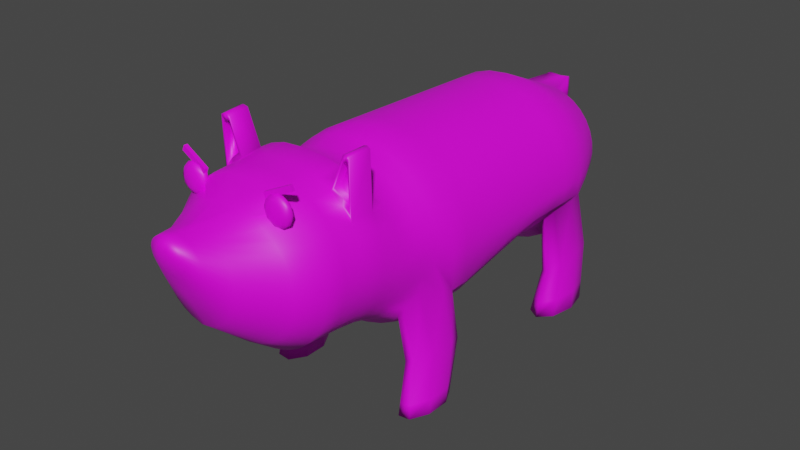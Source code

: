 # Source: dogPart1.blend  (saved by Blender 2.92.15; exported with 4.5.12 LTS)
import bpy
from mathutils import Matrix  # noqa: F401  (used for matrix-valued properties, if any)

bpy.ops.wm.read_factory_settings(use_empty=True)
scene = bpy.context.scene
scene.name = 'Scene'

# ---- collections
col_collection = bpy.data.collections.new('Collection'); scene.collection.children.link(col_collection)

# ---- images (referenced by path relative to the original .blend; pixels are not part of the script)
import os
ASSET_DIR = os.environ.get("B2B_ASSET_DIR", "")  # directory of the original .blend (textures are referenced by path, not embedded)
HERE = os.path.dirname(os.path.abspath(__file__))  # packed textures are extracted next to this script under _unpacked/

def load_image(name, relpath, width, height, colorspace="sRGB"):
    """Load a texture the original file referenced (path relative to the .blend, or extracted next to this script)."""
    p = next((c for c in (os.path.join(HERE, relpath), os.path.join(ASSET_DIR, relpath)) if relpath and os.path.exists(c)), "")
    if p:
        img = bpy.data.images.load(p, check_existing=True)
        img.name = name
    else:  # same state as the original file: an image datablock whose file is absent (Cycles renders it pink)
        img = bpy.data.images.new(name, width, height)
        img.source = "FILE"
        img.filepath = "//" + (relpath or name)
    img.colorspace_settings.name = colorspace
    return img
img_colliepart1_png = load_image('colliePart1.png', 'colliePart1.png', 1024, 1024, 'sRGB')

# ---- materials (node trees are filled in below, after node groups)
mat_collie = bpy.data.materials.new('collie')
mat_collie.use_transparent_shadow = False

# ---- material node trees
mat_collie.use_nodes = True; mat_collie.node_tree.nodes.clear()
_N = mat_collie.node_tree.nodes; _L = mat_collie.node_tree.links
n0 = _N.new('ShaderNodeBsdfPrincipled'); n0.name = 'Principled BSDF'; n0.location = (10, 300)
n0.distribution = 'GGX'
n0.subsurface_method = 'BURLEY'
n0.inputs[3].default_value = 1.45
n0.inputs[27].default_value = (0.0, 0.0, 0.0, 1.0)
n0.inputs[28].default_value = 1.0
n1 = _N.new('ShaderNodeOutputMaterial'); n1.name = 'Material Output'; n1.location = (300, 300)
n2 = _N.new('ShaderNodeTexImage'); n2.name = 'Image Texture'; n2.location = (-280, 280)
n2.image = img_colliepart1_png
_L.new(n0.outputs[0], n1.inputs[0])
_L.new(n2.outputs[0], n0.inputs[0])
n1.is_active_output = True

# ---- world
world_world = bpy.data.worlds.new('World'); scene.world = world_world
world_world.use_nodes = True; world_world.node_tree.nodes.clear()
_N = world_world.node_tree.nodes; _L = world_world.node_tree.links
n0 = _N.new('ShaderNodeOutputWorld'); n0.name = 'World Output'; n0.location = (300, 300)
n1 = _N.new('ShaderNodeBackground'); n1.name = 'Background'; n1.location = (10, 300)
n1.inputs[0].default_value = (0.05088, 0.05088, 0.05088, 1.0)
_L.new(n1.outputs[0], n0.inputs[0])
n0.is_active_output = True
world_world.color = (0.05088, 0.05088, 0.05088)
world_world.use_sun_shadow = False
world_world.sun_shadow_jitter_overblur = 0.0

# ---- meshes
me_cylinder = bpy.data.meshes.new('Cylinder')
me_cylinder.from_pydata([(0.0, -0.1594, -0.972), (0.1404, -0.1676, -0.972), (0.2203, -0.1919, -0.972), (0.294, -0.2313, -0.972), (0.3585, -0.2842, -0.972), (0.4115, -0.3488, -0.972), (0.4509, -0.4225, -0.972), (0.4752, -0.5024, -0.972), (0.4833, -0.5856, -0.972), (0.4752, -0.6687, -0.972), (0.4509, -0.7486, -0.972), (0.4115, -0.8223, -0.972), (0.3585, -0.8869, -0.972), (0.294, -0.9399, -0.972), (0.2203, -0.9792, -0.972), (0.1404, -1.003, -0.972), (0.0, -1.012, -0.972), (0.0, 0.3317, 0.726), (0.0, 0.1295, 1.276), (0.0, 0.2851, 1.02), (0.03007, 0.122, 1.276), (0.2007, 0.318, 0.726), (0.1916, 0.2724, 1.02), (0.1089, 0.09963, 1.276), (0.3337, 0.2777, 0.726), (0.3159, 0.2347, 1.071), (0.1816, 0.06332, 1.276), (0.4563, 0.2122, 0.726), (0.4305, 0.1735, 1.02), (0.2453, 0.01446, 1.276), (0.5638, 0.124, 0.726), (0.5309, 0.09106, 1.02), (0.2976, -0.04509, 1.276), (0.652, 0.0165, 0.726), (0.6133, -0.009353, 1.02), (0.3365, -0.113, 1.276), (0.7175, -0.1061, 0.726), (0.6745, -0.1239, 1.02), (0.3604, -0.1867, 1.276), (0.7579, -0.2391, 0.726), (0.7122, -0.2482, 1.02), (0.3685, -0.2634, 1.276), (0.7715, -0.3775, 0.726), (0.725, -0.3775, 1.02), (0.3604, -0.3401, 1.276), (0.7579, -0.5158, 0.726), (0.7122, -0.5068, 1.02), (0.3365, -0.4138, 1.276), (0.7175, -0.6489, 0.726), (0.6745, -0.6311, 1.02), (0.2976, -0.4817, 1.276), (0.652, -0.7715, 0.726), (0.6133, -0.7456, 1.02), (0.2453, -0.5412, 1.276), (0.5638, -0.8789, 0.726), (0.5309, -0.846, 1.02), (0.1816, -0.5901, 1.276), (0.4563, -0.9671, 0.726), (0.4305, -0.9284, 1.02), (0.1089, -0.6264, 1.276), (0.3337, -1.033, 0.726), (0.3159, -0.9897, 1.02), (0.03007, -0.6488, 1.276), (0.2007, -1.073, 0.726), (0.1916, -1.027, 1.02), (0.0, -0.6563, 1.276), (0.0, -1.087, 0.726), (0.0, -1.04, 1.02), (0.0, -0.0413, -0.8879), (0.0, 0.2048, -0.5916), (0.0, 0.07604, -0.745), (0.181, 0.1896, -0.5916), (0.1634, -0.05176, -0.8879), (0.1863, 0.06333, -0.745), (0.3293, 0.1447, -0.5916), (0.2655, -0.08273, -0.8879), (0.3104, 0.02568, -0.745), (0.4659, 0.07162, -0.5916), (0.3596, -0.133, -0.8879), (0.4248, -0.03546, -0.745), (0.5857, -0.02668, -0.5916), (0.4421, -0.2007, -0.8879), (0.525, -0.1177, -0.745), (0.684, -0.1464, -0.5916), (0.5098, -0.2832, -0.8879), (0.6073, -0.218, -0.745), (0.757, -0.2831, -0.5916), (0.56, -0.3773, -0.8879), (0.6685, -0.3324, -0.745), (0.802, -0.4314, -0.5916), (0.591, -0.4794, -0.8879), (0.7061, -0.4565, -0.745), (0.8172, -0.5856, -0.5916), (0.6015, -0.5856, -0.8879), (0.7188, -0.5856, -0.745), (0.802, -0.7398, -0.5916), (0.591, -0.6917, -0.8879), (0.7061, -0.7146, -0.745), (0.746, -0.8437, -0.6009), (0.56, -0.7938, -0.8879), (0.6801, -0.8599, -0.7191), (0.5098, -0.8879, -0.8879), (0.5946, -0.9532, -0.7698), (0.5473, -1.139, -0.6067), (0.4421, -0.9704, -0.8879), (0.5396, -1.069, -0.7232), (0.4659, -1.243, -0.5916), (0.3596, -1.038, -0.8879), (0.4248, -1.136, -0.745), (0.3293, -1.316, -0.5916), (0.2655, -1.088, -0.8879), (0.3104, -1.197, -0.745), (0.181, -1.361, -0.5916), (0.1634, -1.119, -0.8879), (0.1863, -1.234, -0.745), (0.0, -1.376, -0.5916), (0.0, -1.13, -0.8879), (0.0, -1.247, -0.745), (0.0, 0.1667, 0.5159), (0.0, 0.2707, 0.3531), (0.0, 0.2137, 0.4355), (0.23, 0.1536, 0.5155), (0.1661, 0.2548, 0.3531), (0.2325, 0.2006, 0.4353), (0.3213, 0.2077, 0.3531), (0.3569, 0.115, 0.5153), (0.3597, 0.162, 0.4353), (0.4644, 0.1312, 0.3531), (0.4739, 0.05242, 0.515), (0.477, 0.09931, 0.4352), (0.5898, 0.02828, 0.3531), (0.5765, -0.03194, 0.5145), (0.5798, 0.01491, 0.4351), (0.6927, -0.09712, 0.3531), (0.6609, -0.1349, 0.5138), (0.6642, -0.08797, 0.4348), (0.7238, -0.2527, 0.5126), (0.7692, -0.2402, 0.3531), (0.727, -0.2054, 0.4345), (0.8163, -0.3954, 0.3531), (0.7629, -0.381, 0.511), (0.7657, -0.3331, 0.4341), (0.8322, -0.5569, 0.3531), (0.7766, -0.5152, 0.509), (0.779, -0.466, 0.4335), (0.8163, -0.7183, 0.3531), (0.7642, -0.6501, 0.5066), (0.7661, -0.5991, 0.4328), (0.7145, -0.8212, 0.4844), (0.7447, -0.9569, 0.2964), (0.7687, -0.8747, 0.3721), (0.6811, -1.052, 0.2978), (0.6736, -0.9056, 0.558), (0.6154, -1.104, 0.3754), (0.6101, -1.001, 0.5593), (0.586, -1.083, 0.4837), (0.4644, -1.245, 0.3531), (0.4619, -1.17, 0.4961), (0.4636, -1.224, 0.4296), (0.3213, -1.321, 0.3531), (0.3244, -1.246, 0.4947), (0.3219, -1.3, 0.4291), (0.1751, -1.292, 0.4938), (0.1661, -1.368, 0.3531), (0.1682, -1.347, 0.4289), (0.0, -1.384, 0.3531), (0.0, -1.309, 0.4927), (0.0, -1.364, 0.4286), (0.1962, 0.2952, 0.828), (0.0, 0.3084, 0.828), (0.3248, 0.2562, 0.828), (0.4434, 0.1928, 0.828), (0.5473, 0.1075, 0.828), (0.6326, 0.003574, 0.828), (0.696, -0.115, 0.828), (0.735, -0.2437, 0.828), (0.7482, -0.3775, 0.828), (0.735, -0.5113, 0.828), (0.696, -0.64, 0.828), (0.6326, -0.7585, 0.828), (0.5473, -0.8625, 0.828), (0.4434, -0.9478, 0.828), (0.3248, -1.011, 0.828), (0.1962, -1.05, 0.828), (0.0, -1.063, 0.828), (0.5618, 0.4927, 0.825), (0.5763, 0.5017, 0.7236), (0.5983, 0.5058, 0.829), (0.614, 0.5152, 0.7277), (0.6327, 0.4934, 0.8331), (0.6495, 0.5024, 0.732), (0.554, 0.1658, 0.8281), (0.6134, 0.09352, 0.8281), (0.4817, 0.2252, 0.8281), (0.5895, 0.443, 0.8288), (0.6134, 0.4344, 0.8317), (0.5641, 0.4339, 0.8261), (0.5581, 0.1656, 0.7934), (0.6175, 0.09327, 0.7934), (0.4858, 0.2249, 0.7934), (0.5936, 0.4427, 0.7941), (0.6175, 0.4341, 0.797), (0.5682, 0.4336, 0.7914), (0.4116, 0.07253, 1.072), (0.5074, 0.1457, 1.086), (0.375, 0.1457, 1.094), (0.2932, 0.1457, 1.072), (0.375, 0.1457, 1.051), (0.5074, 0.1457, 1.059), (0.4482, 0.2641, 1.094), (0.3158, 0.2641, 1.086), (0.3158, 0.2641, 1.059), (0.4482, 0.2641, 1.051), (0.53, 0.2641, 1.072), (0.4116, 0.3373, 1.072), (0.3901, 0.0923, 1.085), (0.4679, 0.0923, 1.08), (0.4464, 0.1353, 1.093), (0.5242, 0.1353, 1.072), (0.4679, 0.0923, 1.065), (0.342, 0.0923, 1.072), (0.3205, 0.1353, 1.085), (0.3901, 0.0923, 1.06), (0.3205, 0.1353, 1.06), (0.4464, 0.1353, 1.052), (0.5375, 0.2049, 1.08), (0.5375, 0.2049, 1.065), (0.4116, 0.2049, 1.098), (0.4894, 0.2049, 1.093), (0.2857, 0.2049, 1.08), (0.3338, 0.2049, 1.093), (0.3338, 0.2049, 1.052), (0.2857, 0.2049, 1.065), (0.4894, 0.2049, 1.052), (0.4116, 0.2049, 1.047), (0.5027, 0.2745, 1.085), (0.3768, 0.2745, 1.093), (0.299, 0.2745, 1.072), (0.3768, 0.2745, 1.052), (0.5027, 0.2745, 1.06), (0.4331, 0.3175, 1.085), (0.4812, 0.3175, 1.072), (0.3553, 0.3175, 1.08), (0.3553, 0.3175, 1.065), (0.4331, 0.3175, 1.06), (0.1141, 0.1659, 1.115), (0.0, 0.1764, 1.115), (0.2294, 0.1348, 1.115), (0.3357, 0.08428, 1.115), (0.4288, 0.0163, 1.115), (0.5052, -0.06654, 1.115), (0.562, -0.161, 1.115), (0.597, -0.2636, 1.115), (0.6088, -0.3702, 1.115), (0.597, -0.4769, 1.115), (0.562, -0.5794, 1.115), (0.5052, -0.6739, 1.115), (0.4288, -0.7568, 1.115), (0.3357, -0.8248, 1.115), (0.2294, -0.8753, 1.115), (0.1141, -0.9064, 1.115), (0.0, -0.9169, 1.115), (0.3099, 0.2693, 1.08), (0.2891, 0.3132, 1.081), (0.3071, 0.2693, 1.064), (0.2863, 0.3133, 1.065), (0.5423, 0.3805, 1.069), (0.5214, 0.4245, 1.07), (0.5395, 0.3806, 1.053), (0.5186, 0.4245, 1.054), (0.02488, 0.03743, 1.416), (0.03707, 0.1215, 1.354), (0.03567, 0.1256, 1.401), (0.0, 0.04033, 1.417), (0.0, 0.1264, 1.354), (0.0, 0.1291, 1.401), (0.03201, 0.03544, 1.416), (0.08955, 0.1064, 1.353), (0.06679, 0.1168, 1.401), (0.04287, 0.0301, 1.416), (0.1374, 0.08208, 1.353), (0.09658, 0.1019, 1.4), (0.05238, 0.02292, 1.415), (0.1784, 0.04972, 1.352), (0.1224, 0.08196, 1.399), (0.06019, 0.01416, 1.415), (0.2108, 0.01101, 1.352), (0.1433, 0.0579, 1.398), (0.06599, 0.004178, 1.414), (0.2334, -0.03208, 1.351), (0.1583, 0.03077, 1.397), (0.06957, -0.006657, 1.413), (0.2455, -0.07743, 1.351), (0.1671, 0.001737, 1.396), (0.07077, -0.01793, 1.412), (0.2473, -0.1231, 1.351), (0.1693, -0.028, 1.394), (0.06957, -0.02919, 1.412), (0.2392, -0.1672, 1.351), (0.1652, -0.0573, 1.393), (0.06599, -0.04003, 1.411), (0.2219, -0.2083, 1.351), (0.155, -0.08509, 1.392), (0.06019, -0.05001, 1.41), (0.1967, -0.2451, 1.351), (0.1391, -0.1104, 1.391), (0.05238, -0.05877, 1.41), (0.1645, -0.2767, 1.351), (0.1183, -0.1324, 1.39), (0.04286, -0.06595, 1.409), (0.1266, -0.3021, 1.35), (0.09341, -0.1502, 1.389), (0.03201, -0.07129, 1.409), (0.08431, -0.3207, 1.35), (0.06526, -0.1634, 1.389), (0.02488, -0.07328, 1.409), (0.03907, -0.332, 1.35), (0.03625, -0.1711, 1.388), (0.0, -0.335, 1.351), (0.0, -0.07618, 1.408), (0.0, -0.1742, 1.388), (0.0, 0.2132, -0.4707), (0.1791, 0.198, -0.4707), (0.3283, 0.1527, -0.4707), (0.4657, 0.07924, -0.4707), (0.5862, -0.01965, -0.4707), (0.6851, -0.1401, -0.4707), (0.7586, -0.2776, -0.4707), (0.8038, -0.4268, -0.4707), (0.8191, -0.5819, -0.4707), (0.8038, -0.737, -0.4707), (0.7236, -0.7918, -0.4723), (0.6742, -0.8959, -0.4304), (0.5973, -0.9798, -0.4759), (0.4646, -1.088, -0.46), (0.341, -1.154, -0.46), (0.2069, -1.194, -0.46), (0.0, -1.377, -0.4707), (0.8276, -1.902, -0.6035), (0.773, -1.91, -0.7234), (0.6488, -1.965, -0.5871), (0.6465, -1.925, -0.7736), (0.4733, -1.94, -0.6052), (0.5224, -1.937, -0.7247), (0.8158, -1.917, 0.4827), (0.8183, -1.918, 0.3727), (0.7398, -1.927, 0.2952), (0.5415, -1.947, 0.4834), (0.6201, -1.937, 0.5609), (0.544, -1.947, 0.3735), (0.6737, -1.954, 0.4292), (0.7337, -1.925, 0.5606), (0.6261, -1.939, 0.2955), (0.7785, -1.905, -0.4841), (0.6544, -1.918, -0.4351), (0.528, -1.932, -0.4853), (0.6536, -1.496, 0.2499), (0.7422, -1.442, 0.249), (0.7935, -1.396, 0.3256), (0.5637, -1.515, 0.4368), (0.6151, -1.469, 0.5134), (0.7036, -1.415, 0.5125), (0.7775, -1.385, 0.4347), (0.5797, -1.526, 0.3276), (0.7868, -1.373, -0.6472), (0.7661, -1.41, -0.5292), (0.6766, -1.474, -0.4814), (0.531, -1.503, -0.7689), (0.6206, -1.439, -0.8167), (0.7265, -1.385, -0.7662), (0.5706, -1.528, -0.5318), (0.5103, -1.54, -0.6509), (0.0, 0.2192, -0.3855), (0.1778, 0.2038, -0.3855), (0.3275, 0.1584, -0.3855), (0.4656, 0.08461, -0.3855), (0.5866, -0.01469, -0.3855), (0.6859, -0.1357, -0.3855), (0.7597, -0.2737, -0.3855), (0.8051, -0.4235, -0.3855), (0.8205, -0.5793, -0.3855), (0.8051, -0.7351, -0.3855), (0.7228, -0.7958, -0.3997), (0.6725, -0.8979, -0.362), (0.5975, -0.978, -0.3956), (0.4645, -1.088, -0.3834), (0.3404, -1.154, -0.3834), (0.2057, -1.195, -0.3834), (0.0, -1.209, -0.3834), (0.0, 0.2639, 0.2566), (0.1676, 0.2481, 0.2566), (0.3221, 0.2012, 0.2566), (0.4645, 0.1251, 0.2566), (0.5894, 0.02266, 0.2566), (0.6918, -0.1022, 0.2566), (0.7679, -0.2446, 0.2566), (0.8148, -0.3991, 0.2566), (0.8306, -0.5598, 0.2566), (0.8148, -0.7205, 0.2566), (0.7457, -0.9518, 0.2049), (0.6832, -1.049, 0.2116), (0.6152, -1.106, 0.2741), (0.4645, -1.245, 0.2566), (0.3221, -1.321, 0.2566), (0.1676, -1.368, 0.2566), (0.0, -1.384, 0.2566), (0.0, 0.1708, 0.6211), (0.228, 0.1583, 0.6209), (0.3498, 0.1213, 0.6208), (0.4621, 0.06129, 0.6206), (0.5606, -0.01958, 0.6204), (0.6415, -0.1182, 0.62), (0.7017, -0.2309, 0.6194), (0.7389, -0.3534, 0.6186), (0.7518, -0.4812, 0.6176), (0.7396, -0.6094, 0.6164), (0.697, -0.7534, 0.6052), (0.6398, -0.8295, 0.639), (0.5738, -0.9177, 0.6396), (0.4625, -1.03, 0.6121), (0.3492, -1.091, 0.6115), (0.2262, -1.129, 0.6111), (0.0, -1.142, 0.6106), (0.0, -0.2397, -1.084), (0.08702, -0.2338, -1.077), (0.0, -0.2415, -1.059), (0.09796, -0.2385, -1.054), (0.1102, -0.04855, -1.031), (0.0, -0.05866, -1.038), (0.0, -0.4932, -1.056), (0.0, -0.4913, -1.08), (0.01296, -0.4855, -1.074), (0.02389, -0.4901, -1.051), (0.09481, -0.06958, -1.068), (0.1069, -0.04504, -1.04), (0.09904, -0.04773, -1.059), (0.0, -0.05669, -1.045), (0.0, -0.08464, -1.076), (0.0, -0.0619, -1.066), (0.8124, -1.794, 0.3615), (0.5468, -1.844, 0.4723), (0.8067, -1.791, 0.4713), (0.5525, -1.847, 0.3626), (0.6327, -1.834, 0.2847), (0.7403, -1.812, 0.2842), (0.6189, -1.826, 0.5496), (0.7265, -1.804, 0.5492), (0.6614, -1.777, -0.4498), (0.6383, -1.771, -0.7873), (0.7582, -1.744, -0.737), (0.5415, -1.804, -0.5001), (0.4851, -1.813, -0.6197), (0.8147, -1.734, -0.6173), (0.7746, -1.748, -0.4984), (0.5252, -1.799, -0.7387), (0.0, 0.2968, 0.924), (0.1939, 0.2838, 0.924), (0.3204, 0.2454, 0.9494), (0.4369, 0.1831, 0.924), (0.5391, 0.09928, 0.924), (0.623, -0.00289, 0.924), (0.6853, -0.1195, 0.924), (0.7236, -0.2459, 0.924), (0.7366, -0.3775, 0.924), (0.7236, -0.509, 0.924), (0.6853, -0.6355, 0.924), (0.623, -0.7521, 0.924), (0.5391, -0.8542, 0.924), (0.4369, -0.9381, 0.924), (0.3204, -1.0, 0.924), (0.1939, -1.039, 0.924), (0.0, -1.052, 0.924), (0.6547, -0.06218, 0.924), (0.1756, 0.2134, -0.247), (0.3264, 0.1676, -0.247), (0.4654, 0.09335, -0.247), (0.5872, -0.006631, -0.247), (0.6872, -0.1285, -0.247), (0.7615, -0.2674, -0.247), (0.8072, -0.4183, -0.247), (0.8227, -0.5751, -0.247), (0.8072, -0.7319, -0.247), (0.7214, -0.8023, -0.2816), (0.6699, -0.9013, -0.2508), (0.5978, -0.9751, -0.265), (0.4643, -1.088, -0.2588), (0.3393, -1.155, -0.2588), (0.2037, -1.196, -0.2588), (0.0, -1.21, -0.2588), (0.0, 0.2288, -0.247), (0.0, 0.2405, -0.07914), (0.0, 0.2522, 0.08872), (0.1703, 0.2365, 0.08871), (0.1729, 0.225, -0.07915), (0.3235, 0.19, 0.08871), (0.325, 0.1788, -0.07915), (0.4648, 0.1145, 0.08871), (0.4651, 0.1039, -0.07915), (0.5886, 0.0129, 0.08871), (0.5879, 0.003134, -0.07915), (0.6903, -0.1109, 0.08871), (0.6887, -0.1197, -0.07915), (0.7658, -0.2522, 0.08871), (0.7636, -0.2598, -0.07915), (0.8123, -0.4055, 0.08871), (0.8097, -0.4119, -0.07915), (0.828, -0.5649, 0.0887), (0.8253, -0.57, -0.07915), (0.8123, -0.7243, 0.08871), (0.8097, -0.7281, -0.07915), (0.7376, -0.902, 0.04274), (0.7295, -0.8522, -0.1194), (0.6788, -0.9999, 0.05747), (0.6743, -0.9506, -0.09665), (0.6094, -1.063, 0.09441), (0.6036, -1.019, -0.08529), (0.4645, -1.193, 0.08478), (0.4644, -1.14, -0.08702), (0.3279, -1.266, 0.08478), (0.3336, -1.21, -0.08701), (0.1796, -1.31, 0.08478), (0.1917, -1.253, -0.08701), (0.0, -1.326, 0.08479), (0.0, -1.268, -0.08701)], [], [(26, 23, 277, 280), (29, 26, 280, 283), (32, 29, 283, 286), (35, 32, 286, 289), (38, 35, 289, 292), (41, 38, 292, 295), (44, 41, 295, 298), (47, 44, 298, 301), (50, 47, 301, 304), (53, 50, 304, 307), (56, 53, 307, 310), (59, 56, 310, 313), (62, 59, 313, 316), (65, 62, 316, 318), (391, 124, 127, 392), (400, 151, 153, 401), (396, 139, 142, 397), (392, 127, 130, 393), (401, 153, 156, 402), (397, 142, 145, 398), (393, 130, 133, 394), (402, 156, 159, 403), (398, 145, 149, 399), (394, 133, 137, 395), (403, 159, 163, 404), (399, 149, 151, 400), (395, 137, 139, 396), (404, 163, 165, 405), (390, 122, 124, 391), (23, 20, 271, 277), (72, 75, 2, 1), (99, 101, 11, 10), (87, 90, 7, 6), (113, 116, 16, 15), (75, 78, 3, 2), (101, 104, 12, 11), (90, 93, 8, 7), (78, 81, 4, 3), (104, 107, 13, 12), (93, 96, 9, 8), (81, 84, 5, 4), (107, 110, 14, 13), (96, 99, 10, 9), (84, 87, 6, 5), (110, 113, 15, 14), (456, 455, 19, 22), (245, 246, 18, 20), (457, 456, 22, 25), (247, 245, 20, 23), (458, 457, 25, 28), (248, 247, 23, 26), (459, 458, 28, 31), (249, 248, 26, 29), (460, 459, 31, 34), (250, 249, 29, 32), (461, 472, 34, 37), (251, 250, 32, 35), (462, 461, 37, 40), (252, 251, 35, 38), (463, 462, 40, 43), (253, 252, 38, 41), (464, 463, 43, 46), (254, 253, 41, 44), (465, 464, 46, 49), (255, 254, 44, 47), (466, 465, 49, 52), (256, 255, 47, 50), (467, 466, 52, 55), (257, 256, 50, 53), (468, 467, 55, 58), (258, 257, 53, 56), (469, 468, 58, 61), (259, 258, 56, 59), (470, 469, 61, 64), (260, 259, 59, 62), (471, 470, 64, 67), (261, 260, 62, 65), (270, 273, 319, 315, 312, 309, 306, 303, 300, 297, 294, 291, 288, 285, 282, 279, 276), (69, 71, 73, 70), (70, 73, 72, 68), (71, 74, 76, 73), (73, 76, 75, 72), (74, 77, 79, 76), (76, 79, 78, 75), (77, 80, 82, 79), (79, 82, 81, 78), (80, 83, 85, 82), (82, 85, 84, 81), (83, 86, 88, 85), (85, 88, 87, 84), (86, 89, 91, 88), (88, 91, 90, 87), (89, 92, 94, 91), (91, 94, 93, 90), (92, 95, 97, 94), (94, 97, 96, 93), (95, 98, 100, 97), (97, 100, 99, 96), (449, 452, 338, 339), (100, 102, 101, 99), (445, 440, 347, 348), (102, 105, 104, 101), (103, 106, 108, 105), (105, 108, 107, 104), (106, 109, 111, 108), (108, 111, 110, 107), (109, 112, 114, 111), (111, 114, 113, 110), (112, 115, 117, 114), (114, 117, 116, 113), (426, 425, 429, 432), (16, 0, 1, 2, 3, 4, 5, 6, 7, 8, 9, 10, 11, 12, 13, 14, 15), (406, 17, 21, 407), (420, 60, 63, 421), (411, 33, 36, 412), (415, 45, 48, 416), (419, 57, 60, 420), (410, 30, 33, 411), (414, 42, 45, 415), (418, 54, 57, 419), (409, 27, 30, 410), (413, 39, 42, 414), (417, 51, 54, 418), (408, 24, 27, 409), (421, 63, 66, 422), (412, 36, 39, 413), (416, 48, 51, 417), (407, 21, 24, 408), (118, 121, 123, 120), (120, 123, 122, 119), (160, 162, 164, 161), (161, 164, 163, 159), (134, 136, 138, 135), (135, 138, 137, 133), (146, 148, 150, 147), (147, 150, 149, 145), (157, 160, 161, 158), (158, 161, 159, 156), (131, 134, 135, 132), (132, 135, 133, 130), (143, 146, 147, 144), (144, 147, 145, 142), (154, 157, 158, 155), (155, 158, 156, 153), (128, 131, 132, 129), (129, 132, 130, 127), (140, 143, 144, 141), (141, 144, 142, 139), (448, 449, 339, 341), (452, 453, 353, 338), (125, 128, 129, 126), (126, 129, 127, 124), (162, 166, 167, 164), (164, 167, 165, 163), (136, 140, 141, 138), (138, 141, 139, 137), (453, 447, 354, 353), (443, 444, 346, 352), (121, 125, 126, 123), (123, 126, 124, 122), (389, 119, 122, 390), (66, 63, 183, 184), (63, 60, 182, 183), (60, 57, 181, 182), (57, 54, 180, 181), (54, 51, 179, 180), (51, 48, 178, 179), (48, 45, 177, 178), (45, 42, 176, 177), (42, 39, 175, 176), (39, 36, 174, 175), (36, 33, 173, 174), (173, 189, 195, 192), (30, 27, 186, 188), (27, 24, 170, 171), (24, 21, 168, 170), (21, 17, 169, 168), (190, 188, 187, 189), (188, 186, 185, 187), (27, 171, 185, 186), (33, 30, 188, 190), (185, 171, 193, 196), (173, 33, 190, 189), (191, 192, 198, 197), (195, 194, 200, 201), (172, 173, 192, 191), (187, 185, 196, 194), (171, 172, 191, 193), (189, 187, 194, 195), (197, 198, 201, 200), (199, 197, 200, 202), (194, 196, 202, 200), (193, 191, 197, 199), (196, 193, 199, 202), (192, 195, 201, 198), (203, 216, 215), (204, 216, 218), (203, 215, 220), (203, 220, 222), (203, 222, 219), (204, 218, 225), (205, 217, 227), (206, 221, 229), (207, 223, 231), (208, 224, 233), (204, 225, 228), (205, 227, 230), (206, 229, 232), (207, 231, 234), (208, 233, 226), (209, 235, 240), (210, 236, 242), (211, 237, 243), (212, 238, 244), (213, 239, 241), (241, 244, 214), (241, 239, 244), (239, 212, 244), (244, 243, 214), (244, 238, 243), (238, 211, 243), (243, 242, 214), (243, 237, 242), (237, 210, 242), (242, 240, 214), (242, 236, 240), (236, 209, 240), (240, 241, 214), (240, 235, 241), (235, 213, 241), (226, 239, 213), (226, 233, 239), (233, 212, 239), (234, 238, 212), (234, 231, 238), (231, 211, 238), (232, 237, 211), (232, 229, 237), (229, 210, 237), (230, 236, 210), (230, 227, 236), (227, 209, 236), (228, 235, 209), (228, 225, 235), (225, 213, 235), (233, 234, 212), (233, 224, 234), (224, 207, 234), (231, 232, 211), (231, 223, 232), (223, 206, 232), (229, 230, 210), (229, 221, 230), (221, 205, 230), (227, 228, 209), (227, 217, 228), (217, 204, 228), (225, 226, 213), (225, 218, 226), (218, 208, 226), (219, 224, 208), (219, 222, 224), (222, 207, 224), (222, 223, 207), (222, 220, 223), (220, 206, 223), (220, 221, 206), (220, 215, 221), (215, 205, 221), (218, 219, 208), (218, 216, 219), (216, 203, 219), (215, 217, 205), (215, 216, 217), (216, 204, 217), (67, 64, 260, 261), (64, 61, 259, 260), (61, 58, 258, 259), (58, 55, 257, 258), (55, 52, 256, 257), (52, 49, 255, 256), (49, 46, 254, 255), (46, 43, 253, 254), (43, 40, 252, 253), (40, 37, 251, 252), (37, 34, 250, 251), (34, 249, 250), (31, 28, 248, 249), (28, 25, 247, 248), (25, 22, 245, 247), (22, 19, 246, 245), (262, 263, 265, 264), (264, 265, 269, 268), (268, 269, 267, 266), (266, 267, 263, 262), (264, 268, 266, 262), (269, 265, 263, 267), (271, 274, 275, 272), (272, 275, 273, 270), (277, 271, 272, 278), (278, 272, 270, 276), (280, 277, 278, 281), (281, 278, 276, 279), (283, 280, 281, 284), (284, 281, 279, 282), (286, 283, 284, 287), (287, 284, 282, 285), (289, 286, 287, 290), (290, 287, 285, 288), (292, 289, 290, 293), (293, 290, 288, 291), (295, 292, 293, 296), (296, 293, 291, 294), (298, 295, 296, 299), (299, 296, 294, 297), (301, 298, 299, 302), (302, 299, 297, 300), (304, 301, 302, 305), (305, 302, 300, 303), (307, 304, 305, 308), (308, 305, 303, 306), (310, 307, 308, 311), (311, 308, 306, 309), (313, 310, 311, 314), (314, 311, 309, 312), (316, 313, 314, 317), (317, 314, 312, 315), (318, 316, 317, 320), (320, 317, 315, 319), (20, 18, 274, 271), (69, 321, 322, 71), (71, 322, 323, 74), (112, 336, 337, 115), (86, 327, 328, 89), (444, 439, 345, 346), (109, 335, 336, 112), (83, 326, 327, 86), (95, 330, 331, 98), (106, 334, 335, 109), (80, 325, 326, 83), (92, 329, 330, 95), (103, 333, 334, 106), (77, 324, 325, 80), (89, 328, 329, 92), (454, 448, 341, 343), (74, 323, 324, 77), (338, 340, 341, 339), (340, 342, 343, 341), (351, 348, 347, 350), (350, 347, 349, 352), (344, 351, 350, 345), (345, 350, 352, 346), (338, 353, 354, 340), (340, 354, 355, 342), (446, 445, 348, 351), (447, 450, 355, 354), (439, 441, 344, 345), (440, 442, 349, 347), (441, 446, 351, 344), (450, 451, 342, 355), (451, 454, 343, 342), (442, 443, 352, 349), (153, 151, 356, 363), (148, 152, 361, 362), (155, 153, 363, 359), (150, 148, 362, 358), (152, 154, 360, 361), (149, 150, 358, 357), (151, 149, 357, 356), (154, 155, 359, 360), (103, 105, 367, 371), (333, 103, 371, 370), (332, 333, 370, 366), (105, 102, 368, 367), (331, 332, 366, 365), (98, 331, 365, 364), (102, 100, 369, 368), (100, 98, 364, 369), (321, 372, 373, 322), (322, 373, 374, 323), (336, 387, 388, 337), (327, 378, 379, 328), (331, 382, 383, 332), (335, 386, 387, 336), (326, 377, 378, 327), (330, 381, 382, 331), (334, 385, 386, 335), (325, 376, 377, 326), (329, 380, 381, 330), (333, 384, 385, 334), (324, 375, 376, 325), (328, 379, 380, 329), (332, 383, 384, 333), (323, 374, 375, 324), (491, 389, 390, 492), (492, 390, 391, 494), (520, 404, 405, 522), (502, 395, 396, 504), (510, 399, 400, 512), (518, 403, 404, 520), (500, 394, 395, 502), (508, 398, 399, 510), (516, 402, 403, 518), (498, 393, 394, 500), (506, 397, 398, 508), (514, 401, 402, 516), (496, 392, 393, 498), (504, 396, 397, 506), (512, 400, 401, 514), (494, 391, 392, 496), (121, 407, 408, 125), (148, 416, 417, 152), (136, 412, 413, 140), (162, 421, 422, 166), (125, 408, 409, 128), (152, 417, 418, 154), (140, 413, 414, 143), (128, 409, 410, 131), (154, 418, 419, 157), (143, 414, 415, 146), (131, 410, 411, 134), (157, 419, 420, 160), (146, 415, 416, 148), (134, 411, 412, 136), (160, 420, 421, 162), (118, 406, 407, 121), (427, 426, 424, 433, 435, 434), (437, 433, 424, 423), (72, 1, 426, 427), (68, 72, 427, 428), (1, 0, 425, 426), (432, 429, 430, 431), (423, 424, 431, 430), (424, 426, 432, 431), (433, 437, 438, 435), (435, 438, 436, 434), (428, 427, 434, 436), (363, 356, 443, 442), (362, 361, 446, 441), (359, 363, 442, 440), (358, 362, 441, 439), (361, 360, 445, 446), (357, 358, 439, 444), (356, 357, 444, 443), (360, 359, 440, 445), (371, 367, 454, 451), (370, 371, 451, 450), (366, 370, 450, 447), (367, 368, 448, 454), (365, 366, 447, 453), (364, 365, 453, 452), (368, 369, 449, 448), (369, 364, 452, 449), (184, 183, 470, 471), (183, 182, 469, 470), (182, 181, 468, 469), (181, 180, 467, 468), (180, 179, 466, 467), (179, 178, 465, 466), (178, 177, 464, 465), (177, 176, 463, 464), (176, 175, 462, 463), (175, 174, 461, 462), (174, 173, 460, 472), (173, 172, 459, 460), (172, 171, 458, 459), (171, 170, 457, 458), (170, 168, 456, 457), (168, 169, 455, 456), (472, 461, 174), (34, 472, 460), (374, 474, 475, 375), (383, 483, 484, 384), (379, 479, 480, 380), (375, 475, 476, 376), (384, 484, 485, 385), (380, 480, 481, 381), (376, 476, 477, 377), (385, 485, 486, 386), (381, 481, 482, 382), (377, 477, 478, 378), (386, 486, 487, 387), (382, 482, 483, 383), (378, 478, 479, 379), (387, 487, 488, 388), (373, 473, 474, 374), (372, 489, 473, 373), (474, 495, 497, 475), (495, 494, 496, 497), (483, 513, 515, 484), (513, 512, 514, 515), (479, 505, 507, 480), (505, 504, 506, 507), (475, 497, 499, 476), (497, 496, 498, 499), (484, 515, 517, 485), (515, 514, 516, 517), (480, 507, 509, 481), (507, 506, 508, 509), (476, 499, 501, 477), (499, 498, 500, 501), (485, 517, 519, 486), (517, 516, 518, 519), (481, 509, 511, 482), (509, 508, 510, 511), (477, 501, 503, 478), (501, 500, 502, 503), (486, 519, 521, 487), (519, 518, 520, 521), (482, 511, 513, 483), (511, 510, 512, 513), (478, 503, 505, 479), (503, 502, 504, 505), (487, 521, 523, 488), (521, 520, 522, 523), (473, 493, 495, 474), (493, 492, 494, 495), (489, 490, 493, 473), (490, 491, 492, 493), (249, 34, 31)])
me_cylinder.polygons.foreach_set('use_smooth', [1, 1, 1, 1, 1, 1, 1, 1, 1, 1, 1, 1, 1, 1, 1, 1, 1, 1, 1, 1, 1, 1, 1, 1, 1, 1, 1, 1, 1, 1, 1, 1, 1, 1, 1, 1, 1, 1, 1, 1, 1, 1, 1, 1, 1, 1, 1, 1, 1, 1, 1, 1, 1, 1, 1, 1, 1, 1, 1, 1, 1, 1, 1, 1, 1, 1, 1, 1, 1, 1, 1, 1, 1, 1, 1, 1, 1, 1, 1, 1, 1, 1, 1, 1, 1, 1, 1, 1, 1, 1, 1, 1, 1, 1, 1, 1, 1, 1, 1, 1, 1, 1, 1, 1, 1, 1, 1, 1, 1, 1, 1, 1, 1, 1, 1, 1, 1, 1, 1, 1, 1, 1, 1, 1, 1, 1, 1, 1, 1, 1, 1, 1, 1, 1, 1, 1, 1, 1, 1, 1, 1, 1, 1, 1, 1, 1, 1, 1, 1, 1, 1, 1, 1, 1, 1, 1, 1, 1, 1, 1, 1, 1, 1, 1, 1, 1, 1, 1, 1, 1, 1, 1, 1, 1, 1, 1, 1, 1, 1, 1, 1, 1, 1, 1, 1, 1, 1, 1, 1, 1, 1, 1, 1, 1, 1, 1, 1, 1, 1, 1, 1, 1, 1, 1, 1, 1, 1, 1, 1, 1, 1, 1, 1, 1, 1, 1, 1, 1, 1, 1, 1, 1, 1, 1, 1, 1, 1, 1, 1, 1, 1, 1, 1, 1, 1, 1, 1, 1, 1, 1, 1, 1, 1, 1, 1, 1, 1, 1, 1, 1, 1, 1, 1, 1, 1, 1, 1, 1, 1, 1, 1, 1, 1, 1, 1, 1, 1, 1, 1, 1, 1, 1, 1, 1, 1, 1, 1, 1, 1, 1, 1, 1, 1, 1, 1, 1, 1, 1, 1, 1, 1, 0, 0, 0, 0, 0, 0, 1, 1, 1, 1, 1, 1, 1, 1, 1, 1, 1, 1, 1, 1, 1, 1, 1, 1, 1, 1, 1, 1, 1, 1, 1, 1, 1, 1, 1, 1, 1, 1, 1, 1, 1, 1, 1, 1, 1, 1, 1, 1, 1, 1, 1, 1, 1, 1, 1, 1, 1, 1, 1, 1, 1, 1, 1, 1, 1, 1, 1, 1, 1, 1, 1, 1, 1, 1, 1, 1, 1, 1, 1, 1, 1, 1, 1, 1, 1, 1, 1, 1, 1, 1, 1, 1, 1, 1, 1, 1, 1, 1, 1, 1, 1, 1, 1, 1, 1, 1, 1, 1, 1, 1, 1, 1, 1, 1, 1, 1, 1, 1, 1, 1, 1, 1, 1, 1, 1, 1, 1, 1, 1, 1, 1, 1, 1, 1, 1, 1, 1, 1, 1, 1, 1, 1, 1, 1, 1, 1, 1, 1, 1, 1, 1, 1, 1, 1, 1, 1, 1, 1, 1, 1, 1, 1, 1, 1, 1, 1, 1, 1, 1, 1, 1, 1, 1, 1, 1, 1, 1, 1, 1, 1, 1, 1, 1, 1, 1, 1, 1, 1, 1, 1, 1, 1, 1, 1, 1, 1, 1, 1, 1, 1, 1, 1, 1, 1, 1, 1, 1, 1, 1, 1, 1, 1, 1, 1, 1, 1, 1, 1, 1, 1, 1, 1, 1, 1, 1, 1, 1, 1, 1])
_uv = me_cylinder.uv_layers.new(name='UVMap')
_uv.uv.foreach_set('vector', [0.0963, 0.3961, 0.07186, 0.3925, 0.07433, 0.3715, 0.09127, 0.3754, 0.1188, 0.3996, 0.0963, 0.3961, 0.09127, 0.3754, 0.1068, 0.3787, 0.1396, 0.4027, 0.1188, 0.3996, 0.1068, 0.3787, 0.1215, 0.3814, 0.1589, 0.4053, 0.1396, 0.4027, 0.1215, 0.3814, 0.1356, 0.3832, 0.1772, 0.4073, 0.1589, 0.4053, 0.1356, 0.3832, 0.1492, 0.3841, 0.1946, 0.4086, 0.1772, 0.4073, 0.1492, 0.3841, 0.1624, 0.3841, 0.2116, 0.409, 0.1946, 0.4086, 0.1624, 0.3841, 0.1753, 0.3831, 0.2282, 0.4086, 0.2116, 0.409, 0.1753, 0.3831, 0.1877, 0.3812, 0.2446, 0.4074, 0.2282, 0.4086, 0.1877, 0.3812, 0.1999, 0.3786, 0.261, 0.4053, 0.2446, 0.4074, 0.1999, 0.3786, 0.2117, 0.3751, 0.2773, 0.4021, 0.261, 0.4053, 0.2117, 0.3751, 0.2232, 0.371, 0.2935, 0.398, 0.2773, 0.4021, 0.2232, 0.371, 0.2344, 0.3662, 0.3094, 0.3928, 0.2935, 0.398, 0.2344, 0.3662, 0.2453, 0.3608, 0.3156, 0.3908, 0.3094, 0.3928, 0.2453, 0.3608, 0.2539, 0.3559, 0.7753, 0.2906, 0.7731, 0.2588, 0.8648, 0.2587, 0.8666, 0.2905, 0.7634, 0.5388, 0.7623, 0.5227, 0.7816, 0.512, 0.7859, 0.5283, 0.87, 0.6671, 0.8668, 0.7012, 0.7686, 0.696, 0.7722, 0.6619, 0.7761, 0.3375, 0.7742, 0.3018, 0.8771, 0.3025, 0.8784, 0.3382, 0.7859, 0.5283, 0.7816, 0.512, 0.8461, 0.5153, 0.8476, 0.5316, 0.8661, 0.4901, 0.8722, 0.4809, 0.8986, 0.4874, 0.8924, 0.4961, 0.8186, 0.3089, 0.8175, 0.2758, 0.9127, 0.2771, 0.9134, 0.3102, 0.04646, 0.2979, 0.05343, 0.2402, 0.1572, 0.2433, 0.149, 0.3028, 0.8992, 0.6787, 0.9044, 0.7149, 0.7414, 0.699, 0.7413, 0.6645, 0.9154, 0.7203, 0.9142, 0.7599, 0.8001, 0.756, 0.8018, 0.7164, 0.149, 0.3028, 0.1572, 0.2433, 0.2629, 0.245, 0.2536, 0.3066, 0.7311, 0.5416, 0.7312, 0.5237, 0.7623, 0.5227, 0.7634, 0.5388, 0.912, 0.7411, 0.9092, 0.7826, 0.7898, 0.777, 0.7932, 0.7356, 0.2536, 0.3066, 0.2629, 0.245, 0.3763, 0.2465, 0.3642, 0.3113, 0.7681, 0.296, 0.7646, 0.2543, 0.8847, 0.2533, 0.8877, 0.295, 0.07186, 0.3925, 0.04547, 0.3894, 0.05491, 0.3672, 0.07433, 0.3715, 0.6865, 0.6313, 0.7109, 0.6203, 0.737, 0.6384, 0.7245, 0.6515, 0.8508, 0.6013, 0.865, 0.6044, 0.8559, 0.6159, 0.8433, 0.6131, 0.7873, 0.5994, 0.8038, 0.5981, 0.8038, 0.6107, 0.7911, 0.6129, 0.9131, 0.6285, 0.9282, 0.6427, 0.9018, 0.6504, 0.8933, 0.6366, 0.7109, 0.6203, 0.7321, 0.6122, 0.7501, 0.6286, 0.737, 0.6384, 0.865, 0.6044, 0.8783, 0.6087, 0.8676, 0.6195, 0.8559, 0.6159, 0.8038, 0.5981, 0.8197, 0.598, 0.8153, 0.6099, 0.8038, 0.6107, 0.7321, 0.6122, 0.7515, 0.6062, 0.7628, 0.6218, 0.7501, 0.6286, 0.8783, 0.6087, 0.8907, 0.6142, 0.8771, 0.6243, 0.8676, 0.6195, 0.8197, 0.598, 0.8354, 0.5992, 0.8298, 0.6112, 0.8153, 0.6099, 0.7515, 0.6062, 0.7699, 0.6021, 0.7775, 0.6165, 0.7628, 0.6218, 0.8907, 0.6142, 0.9023, 0.6209, 0.8862, 0.6304, 0.8771, 0.6243, 0.8354, 0.5992, 0.8508, 0.6013, 0.8433, 0.6131, 0.8298, 0.6112, 0.7699, 0.6021, 0.7873, 0.5994, 0.7911, 0.6129, 0.7775, 0.6165, 0.9023, 0.6209, 0.9131, 0.6285, 0.8933, 0.6366, 0.8862, 0.6304, 0.9372, 0.5142, 0.7383, 0.5096, 0.7378, 0.449, 0.9405, 0.4611, 0.9075, 0.4524, 0.7637, 0.4399, 0.8007, 0.2822, 0.8516, 0.2862, 0.8658, 0.5423, 0.9504, 0.5603, 0.9297, 0.5981, 0.8466, 0.5774, 0.8579, 0.2421, 0.9536, 0.2689, 0.9362, 0.395, 0.8513, 0.3696, 0.7876, 0.5235, 0.8658, 0.5423, 0.8466, 0.5774, 0.7707, 0.558, 0.8038, 0.4245, 0.7242, 0.3645, 0.814, 0.2465, 0.87, 0.2863, 0.8599, 0.3618, 0.9668, 0.3591, 0.9702, 0.415, 0.8554, 0.4093, 0.895, 0.476, 0.8038, 0.4245, 0.87, 0.2863, 0.9316, 0.3218, 0.7573, 0.3513, 0.8599, 0.3618, 0.8554, 0.4093, 0.747, 0.4016, 0.1568, 0.4373, 0.1361, 0.4343, 0.1188, 0.3996, 0.1396, 0.4027, 0.1727, 0.4624, 0.1627, 0.4621, 0.1548, 0.4527, 0.1742, 0.454, 0.1758, 0.4398, 0.1568, 0.4373, 0.1396, 0.4027, 0.1589, 0.4053, 0.1923, 0.463, 0.1727, 0.4624, 0.1742, 0.454, 0.193, 0.4549, 0.1938, 0.4416, 0.1758, 0.4398, 0.1589, 0.4053, 0.1772, 0.4073, 0.2112, 0.4634, 0.1923, 0.463, 0.193, 0.4549, 0.2113, 0.4555, 0.2111, 0.4426, 0.1938, 0.4416, 0.1772, 0.4073, 0.1946, 0.4086, 0.2296, 0.4634, 0.2112, 0.4634, 0.2113, 0.4555, 0.2291, 0.4557, 0.2279, 0.4429, 0.2111, 0.4426, 0.1946, 0.4086, 0.2116, 0.409, 0.2476, 0.4631, 0.2296, 0.4634, 0.2291, 0.4557, 0.2466, 0.4554, 0.2445, 0.4425, 0.2279, 0.4429, 0.2116, 0.409, 0.2282, 0.4086, 0.2655, 0.4622, 0.2476, 0.4631, 0.2466, 0.4554, 0.2639, 0.4545, 0.2613, 0.4412, 0.2445, 0.4425, 0.2282, 0.4086, 0.2446, 0.4074, 0.2833, 0.4608, 0.2655, 0.4622, 0.2639, 0.4545, 0.2811, 0.4531, 0.2783, 0.4392, 0.2613, 0.4412, 0.2446, 0.4074, 0.261, 0.4053, 0.3012, 0.4588, 0.2833, 0.4608, 0.2811, 0.4531, 0.2984, 0.451, 0.2957, 0.4364, 0.2783, 0.4392, 0.261, 0.4053, 0.2773, 0.4021, 0.3195, 0.4562, 0.3012, 0.4588, 0.2984, 0.451, 0.316, 0.4482, 0.3139, 0.4327, 0.2957, 0.4364, 0.2773, 0.4021, 0.2935, 0.398, 0.3383, 0.453, 0.3195, 0.4562, 0.316, 0.4482, 0.3342, 0.4447, 0.3332, 0.4281, 0.3139, 0.4327, 0.2935, 0.398, 0.3094, 0.3928, 0.368, 0.4473, 0.3383, 0.453, 0.3342, 0.4447, 0.3637, 0.4381, 0.3522, 0.4225, 0.3332, 0.4281, 0.3094, 0.3928, 0.3156, 0.3908, 0.5903, 0.1126, 0.5844, 0.1033, 0.662, 0.1105, 0.6567, 0.1177, 0.6548, 0.12, 0.6509, 0.1228, 0.6464, 0.1251, 0.6414, 0.1268, 0.636, 0.128, 0.6304, 0.1285, 0.6247, 0.1285, 0.6188, 0.1279, 0.6128, 0.1267, 0.607, 0.1249, 0.6015, 0.1224, 0.5963, 0.1193, 0.5923, 0.1156, 0.8304, 0.6429, 0.9463, 0.6409, 0.96, 0.7143, 0.8409, 0.717, 0.8409, 0.717, 0.96, 0.7143, 0.9549, 0.7829, 0.8505, 0.7854, 0.799, 0.6619, 0.9138, 0.661, 0.928, 0.7446, 0.8319, 0.7454, 0.8319, 0.7454, 0.928, 0.7446, 0.9214, 0.8242, 0.8424, 0.8248, 0.7946, 0.5701, 0.8823, 0.5701, 0.8904, 0.6329, 0.8171, 0.633, 0.8171, 0.633, 0.8904, 0.6329, 0.8841, 0.6937, 0.8237, 0.6937, 0.7922, 0.6509, 0.8905, 0.6515, 0.896, 0.7209, 0.8138, 0.7204, 0.8138, 0.7204, 0.896, 0.7209, 0.8874, 0.789, 0.8198, 0.7885, 0.828, 0.599, 0.919, 0.6003, 0.9204, 0.6637, 0.8442, 0.6627, 0.8442, 0.6627, 0.9204, 0.6637, 0.9111, 0.7267, 0.8485, 0.7258, 0.9258, 0.3722, 0.8168, 0.3685, 0.8233, 0.2932, 0.9145, 0.2963, 0.9145, 0.2963, 0.8233, 0.2932, 0.8391, 0.2179, 0.9141, 0.2205, 0.9375, 0.3767, 0.8235, 0.3713, 0.8371, 0.2933, 0.9325, 0.2978, 0.9325, 0.2978, 0.8371, 0.2933, 0.8565, 0.2146, 0.935, 0.2183, 0.8983, 0.3673, 0.8045, 0.3623, 0.8204, 0.2985, 0.899, 0.3027, 0.899, 0.3027, 0.8204, 0.2985, 0.8376, 0.2338, 0.9022, 0.2373, 0.9719, 0.3602, 0.8716, 0.3598, 0.8826, 0.2914, 0.9665, 0.2917, 0.9665, 0.2917, 0.8826, 0.2914, 0.8909, 0.2219, 0.9599, 0.2222, 0.8498, 0.5718, 0.8645, 0.5761, 0.8639, 0.5852, 0.8426, 0.5848, 0.8426, 0.5848, 0.8639, 0.5852, 0.8508, 0.6013, 0.8354, 0.5992, 0.2354, 0.6001, 0.1943, 0.5356, 0.2653, 0.5482, 0.2753, 0.5692, 0.8639, 0.5852, 0.876, 0.5919, 0.865, 0.6044, 0.8508, 0.6013, 0.2262, 0.348, 0.2257, 0.3482, 0.2255, 0.3481, 0.2258, 0.348, 0.876, 0.5919, 0.8935, 0.5924, 0.8783, 0.6087, 0.865, 0.6044, 0.9056, 0.5867, 0.923, 0.5905, 0.9062, 0.6014, 0.8935, 0.5924, 0.8935, 0.5924, 0.9062, 0.6014, 0.8907, 0.6142, 0.8783, 0.6087, 0.923, 0.5905, 0.9411, 0.5976, 0.9209, 0.6087, 0.9062, 0.6014, 0.9062, 0.6014, 0.9209, 0.6087, 0.9023, 0.6209, 0.8907, 0.6142, 0.9411, 0.5976, 0.9594, 0.6058, 0.9354, 0.6169, 0.9209, 0.6087, 0.9209, 0.6087, 0.9354, 0.6169, 0.9131, 0.6285, 0.9023, 0.6209, 0.9594, 0.6058, 0.9815, 0.6175, 0.9556, 0.631, 0.9354, 0.6169, 0.9354, 0.6169, 0.9556, 0.631, 0.9282, 0.6427, 0.9131, 0.6285, 0.2355, 0.3242, 0.3147, 0.3675, 0.1724, 0.538, 0.1617, 0.5264, 0.9018, 0.6504, 0.7403, 0.6646, 0.7245, 0.6515, 0.737, 0.6384, 0.7501, 0.6286, 0.7628, 0.6218, 0.7775, 0.6165, 0.7911, 0.6129, 0.8038, 0.6107, 0.8153, 0.6099, 0.8298, 0.6112, 0.8433, 0.6131, 0.8559, 0.6159, 0.8676, 0.6195, 0.8771, 0.6243, 0.8862, 0.6304, 0.8933, 0.6366, 0.1436, 0.02467, 0.265, 5.642e-05, 0.302, 0.07538, 0.185, 0.1129, 0.1293, 0.8193, 0.2173, 0.8006, 0.2512, 0.8549, 0.1607, 0.8712, 0.1966, 0.3277, 0.3023, 0.2915, 0.2848, 0.3465, 0.1831, 0.382, 0.1268, 0.5443, 0.2182, 0.5138, 0.1998, 0.5708, 0.1003, 0.6072, 0.1085, 0.7656, 0.1954, 0.7443, 0.2173, 0.8006, 0.1293, 0.8193, 0.2046, 0.2732, 0.314, 0.2367, 0.3023, 0.2915, 0.1966, 0.3277, 0.146, 0.4903, 0.2402, 0.4576, 0.2182, 0.5138, 0.1268, 0.5443, 0.1185, 0.6969, 0.1855, 0.6867, 0.1954, 0.7443, 0.1085, 0.7656, 0.2059, 0.219, 0.3184, 0.1822, 0.314, 0.2367, 0.2046, 0.2732, 0.1655, 0.4363, 0.2633, 0.4018, 0.2402, 0.4576, 0.146, 0.4903, 0.1198, 0.6493, 0.188, 0.6285, 0.1855, 0.6867, 0.1185, 0.6969, 0.1995, 0.1654, 0.3147, 0.1284, 0.3184, 0.1822, 0.2059, 0.219, 0.1607, 0.8712, 0.2512, 0.8549, 0.3184, 0.9295, 0.2381, 0.9558, 0.1831, 0.382, 0.2848, 0.3465, 0.2633, 0.4018, 0.1655, 0.4363, 0.1003, 0.6072, 0.1998, 0.5708, 0.188, 0.6285, 0.1198, 0.6493, 0.185, 0.1129, 0.302, 0.07538, 0.3147, 0.1284, 0.1995, 0.1654, 0.8126, 0.2196, 0.9597, 0.2191, 0.96, 0.2537, 0.8113, 0.2542, 0.8113, 0.2542, 0.96, 0.2537, 0.9161, 0.2896, 0.8096, 0.2913, 0.1468, 0.1424, 0.2565, 0.1397, 0.2644, 0.1947, 0.1572, 0.1949, 0.1572, 0.1949, 0.2644, 0.1947, 0.2629, 0.245, 0.1572, 0.2433, 0.8944, 0.8279, 0.8005, 0.8242, 0.8322, 0.7916, 0.9258, 0.795, 0.9258, 0.795, 0.8322, 0.7916, 0.8001, 0.756, 0.9142, 0.7599, 0.9429, 0.7827, 0.8276, 0.774, 0.7995, 0.7256, 0.9752, 0.7546, 0.9752, 0.7546, 0.7995, 0.7256, 0.7414, 0.699, 0.9044, 0.7149, 0.03879, 0.1442, 0.1468, 0.1424, 0.1572, 0.1949, 0.05144, 0.1933, 0.05144, 0.1933, 0.1572, 0.1949, 0.1572, 0.2433, 0.05343, 0.2402, 0.8422, 0.2183, 0.9204, 0.2196, 0.8991, 0.2485, 0.821, 0.2474, 0.821, 0.2474, 0.8991, 0.2485, 0.9127, 0.2771, 0.8175, 0.2758, 0.8783, 0.4615, 0.9019, 0.4687, 0.8876, 0.4732, 0.8635, 0.4672, 0.8635, 0.4672, 0.8876, 0.4732, 0.8986, 0.4874, 0.8722, 0.4809, 0.7553, 0.4825, 0.8313, 0.4887, 0.8413, 0.5023, 0.7796, 0.496, 0.7796, 0.496, 0.8413, 0.5023, 0.8461, 0.5153, 0.7816, 0.512, 0.8118, 0.2385, 0.896, 0.2392, 0.8782, 0.2716, 0.7938, 0.271, 0.7938, 0.271, 0.8782, 0.2716, 0.8771, 0.3025, 0.7742, 0.3018, 0.8692, 0.7616, 0.7877, 0.7565, 0.8214, 0.7314, 0.9022, 0.7359, 0.9022, 0.7359, 0.8214, 0.7314, 0.7686, 0.696, 0.8668, 0.7012, 0.3151, 0.6053, 0.2354, 0.6001, 0.2753, 0.5692, 0.305, 0.5769, 0.1943, 0.5356, 0.2651, 0.5023, 0.2849, 0.5352, 0.2653, 0.5482, 0.8154, 0.2009, 0.8904, 0.2009, 0.8796, 0.2307, 0.8043, 0.2308, 0.8043, 0.2308, 0.8796, 0.2307, 0.8648, 0.2587, 0.7731, 0.2588, 0.2565, 0.1397, 0.387, 0.1287, 0.3838, 0.191, 0.2644, 0.1947, 0.2644, 0.1947, 0.3838, 0.191, 0.3763, 0.2465, 0.2629, 0.245, 0.9002, 0.8541, 0.8015, 0.8488, 0.8394, 0.8166, 0.9375, 0.8214, 0.9375, 0.8214, 0.8394, 0.8166, 0.7898, 0.777, 0.9092, 0.7826, 0.2651, 0.5023, 0.3175, 0.5169, 0.31, 0.5374, 0.2849, 0.5352, 0.2247, 0.3483, 0.2242, 0.3481, 0.2247, 0.3479, 0.225, 0.3481, 0.8298, 0.1759, 0.928, 0.1752, 0.9209, 0.2149, 0.8224, 0.2157, 0.8224, 0.2157, 0.9209, 0.2149, 0.8847, 0.2533, 0.7646, 0.2543, 0.8118, 0.3273, 0.8096, 0.2913, 0.9161, 0.2896, 0.9192, 0.3255, 0.3751, 0.4662, 0.3459, 0.4703, 0.3424, 0.4614, 0.3722, 0.4566, 0.3459, 0.4703, 0.326, 0.473, 0.3229, 0.4642, 0.3424, 0.4614, 0.326, 0.473, 0.3066, 0.4754, 0.304, 0.4667, 0.3229, 0.4642, 0.3066, 0.4754, 0.2876, 0.4772, 0.2854, 0.4686, 0.304, 0.4667, 0.2876, 0.4772, 0.2688, 0.4784, 0.2671, 0.4699, 0.2854, 0.4686, 0.2688, 0.4784, 0.2499, 0.4791, 0.2486, 0.4708, 0.2671, 0.4699, 0.2499, 0.4791, 0.2307, 0.4796, 0.23, 0.4712, 0.2486, 0.4708, 0.2307, 0.4796, 0.2113, 0.4798, 0.211, 0.4713, 0.23, 0.4712, 0.2113, 0.4798, 0.1914, 0.4797, 0.1915, 0.4711, 0.211, 0.4713, 0.1914, 0.4797, 0.1708, 0.4794, 0.1713, 0.4708, 0.1915, 0.4711, 0.6283, 0.4242, 0.7029, 0.4394, 0.6858, 0.4652, 0.6127, 0.4531, 0.6858, 0.4652, 0.7918, 0.4788, 0.7879, 0.4755, 0.7267, 0.4698, 0.7623, 0.4441, 0.8147, 0.4605, 0.7893, 0.4754, 0.7917, 0.4777, 0.8147, 0.4605, 0.9002, 0.4728, 0.8849, 0.5071, 0.8045, 0.489, 0.9002, 0.4728, 0.9858, 0.4844, 0.9712, 0.5225, 0.8849, 0.5071, 0.9389, 0.6195, 0.7516, 0.6341, 0.7388, 0.5702, 0.934, 0.5673, 0.7948, 0.4759, 0.7917, 0.4777, 0.7899, 0.4775, 0.7918, 0.4788, 0.7917, 0.4777, 0.7893, 0.4754, 0.7884, 0.4763, 0.7899, 0.4775, 0.8147, 0.4605, 0.8045, 0.489, 0.7884, 0.4763, 0.7893, 0.4754, 0.7029, 0.4394, 0.7623, 0.4441, 0.7917, 0.4777, 0.7948, 0.4759, 0.7884, 0.4763, 0.8045, 0.489, 0.7898, 0.4819, 0.7889, 0.4762, 0.6858, 0.4652, 0.7029, 0.4394, 0.7948, 0.4759, 0.7918, 0.4788, 0.1282, 0.4702, 0.1381, 0.4713, 0.1358, 0.4719, 0.1284, 0.4713, 0.1207, 0.4725, 0.1204, 0.4725, 0.1204, 0.4727, 0.1204, 0.4726, 0.7403, 0.4845, 0.6858, 0.4652, 0.7267, 0.4698, 0.7584, 0.4793, 0.7899, 0.4775, 0.7884, 0.4763, 0.7889, 0.4762, 0.789, 0.4758, 0.8045, 0.489, 0.7403, 0.4845, 0.7584, 0.4793, 0.7898, 0.4819, 0.7918, 0.4788, 0.7899, 0.4775, 0.789, 0.4758, 0.7879, 0.4755, 0.1284, 0.4713, 0.1358, 0.4719, 0.1204, 0.4726, 0.1204, 0.4727, 0.1221, 0.4712, 0.1284, 0.4713, 0.1204, 0.4727, 0.1205, 0.4725, 0.1204, 0.4725, 0.1204, 0.4724, 0.1205, 0.4725, 0.1204, 0.4727, 0.1193, 0.4708, 0.1282, 0.4702, 0.1284, 0.4713, 0.1221, 0.4712, 0.1204, 0.4724, 0.1193, 0.4708, 0.1221, 0.4712, 0.1205, 0.4725, 0.1381, 0.4713, 0.1207, 0.4725, 0.1204, 0.4726, 0.1358, 0.4719, 0.6734, 0.04126, 0.6661, 0.05398, 0.6808, 0.05398, 0.6588, 0.0667, 0.6514, 0.05398, 0.6441, 0.0667, 0.556, 0.04126, 0.5486, 0.05398, 0.5633, 0.05398, 0.5853, 0.04126, 0.578, 0.05398, 0.5927, 0.05398, 0.6147, 0.04126, 0.6074, 0.05398, 0.6221, 0.05398, 0.6588, 0.0667, 0.6441, 0.0667, 0.6514, 0.07941, 0.6881, 0.0667, 0.6734, 0.0667, 0.6808, 0.07941, 0.5707, 0.0667, 0.556, 0.0667, 0.5633, 0.07941, 0.6, 0.0667, 0.5853, 0.0667, 0.5927, 0.07941, 0.6294, 0.0667, 0.6147, 0.0667, 0.6221, 0.07941, 0.6588, 0.0667, 0.6514, 0.07941, 0.6661, 0.07941, 0.6881, 0.0667, 0.6808, 0.07941, 0.6955, 0.07941, 0.5707, 0.0667, 0.5633, 0.07941, 0.578, 0.07941, 0.6, 0.0667, 0.5927, 0.07941, 0.6074, 0.07941, 0.6294, 0.0667, 0.6221, 0.07941, 0.6367, 0.07941, 0.6734, 0.09213, 0.6588, 0.09213, 0.6661, 0.1048, 0.7028, 0.09213, 0.6881, 0.09213, 0.6955, 0.1048, 0.5853, 0.09213, 0.5707, 0.09213, 0.578, 0.1048, 0.6147, 0.09213, 0.6, 0.09213, 0.6074, 0.1048, 0.6441, 0.09213, 0.6294, 0.09213, 0.6367, 0.1048, 0.6367, 0.1048, 0.6221, 0.1048, 0.6294, 0.1176, 0.6367, 0.1048, 0.6294, 0.09213, 0.6221, 0.1048, 0.6294, 0.09213, 0.6147, 0.09213, 0.6221, 0.1048, 0.6074, 0.1048, 0.5927, 0.1048, 0.6, 0.1176, 0.6074, 0.1048, 0.6, 0.09213, 0.5927, 0.1048, 0.6, 0.09213, 0.5853, 0.09213, 0.5927, 0.1048, 0.578, 0.1048, 0.5633, 0.1048, 0.5707, 0.1176, 0.578, 0.1048, 0.5707, 0.09213, 0.5633, 0.1048, 0.5707, 0.09213, 0.556, 0.09213, 0.5633, 0.1048, 0.6955, 0.1048, 0.6808, 0.1048, 0.6881, 0.1176, 0.6955, 0.1048, 0.6881, 0.09213, 0.6808, 0.1048, 0.6881, 0.09213, 0.6734, 0.09213, 0.6808, 0.1048, 0.6661, 0.1048, 0.6514, 0.1048, 0.6588, 0.1176, 0.6661, 0.1048, 0.6588, 0.09213, 0.6514, 0.1048, 0.6588, 0.09213, 0.6441, 0.09213, 0.6514, 0.1048, 0.6367, 0.07941, 0.6294, 0.09213, 0.6441, 0.09213, 0.6367, 0.07941, 0.6221, 0.07941, 0.6294, 0.09213, 0.6221, 0.07941, 0.6147, 0.09213, 0.6294, 0.09213, 0.6074, 0.07941, 0.6, 0.09213, 0.6147, 0.09213, 0.6074, 0.07941, 0.5927, 0.07941, 0.6, 0.09213, 0.5927, 0.07941, 0.5853, 0.09213, 0.6, 0.09213, 0.578, 0.07941, 0.5707, 0.09213, 0.5853, 0.09213, 0.578, 0.07941, 0.5633, 0.07941, 0.5707, 0.09213, 0.5633, 0.07941, 0.556, 0.09213, 0.5707, 0.09213, 0.6955, 0.07941, 0.6881, 0.09213, 0.7028, 0.09213, 0.6955, 0.07941, 0.6808, 0.07941, 0.6881, 0.09213, 0.6808, 0.07941, 0.6734, 0.09213, 0.6881, 0.09213, 0.6661, 0.07941, 0.6588, 0.09213, 0.6734, 0.09213, 0.6661, 0.07941, 0.6514, 0.07941, 0.6588, 0.09213, 0.6514, 0.07941, 0.6441, 0.09213, 0.6588, 0.09213, 0.6221, 0.07941, 0.6074, 0.07941, 0.6147, 0.09213, 0.6221, 0.07941, 0.6147, 0.0667, 0.6074, 0.07941, 0.6147, 0.0667, 0.6, 0.0667, 0.6074, 0.07941, 0.5927, 0.07941, 0.578, 0.07941, 0.5853, 0.09213, 0.5927, 0.07941, 0.5853, 0.0667, 0.578, 0.07941, 0.5853, 0.0667, 0.5707, 0.0667, 0.578, 0.07941, 0.5633, 0.07941, 0.5486, 0.07941, 0.556, 0.09213, 0.5633, 0.07941, 0.556, 0.0667, 0.5486, 0.07941, 0.556, 0.0667, 0.5413, 0.0667, 0.5486, 0.07941, 0.6808, 0.07941, 0.6661, 0.07941, 0.6734, 0.09213, 0.6808, 0.07941, 0.6734, 0.0667, 0.6661, 0.07941, 0.6734, 0.0667, 0.6588, 0.0667, 0.6661, 0.07941, 0.6514, 0.07941, 0.6367, 0.07941, 0.6441, 0.09213, 0.6514, 0.07941, 0.6441, 0.0667, 0.6367, 0.07941, 0.6441, 0.0667, 0.6294, 0.0667, 0.6367, 0.07941, 0.6221, 0.05398, 0.6147, 0.0667, 0.6294, 0.0667, 0.6221, 0.05398, 0.6074, 0.05398, 0.6147, 0.0667, 0.6074, 0.05398, 0.6, 0.0667, 0.6147, 0.0667, 0.5927, 0.05398, 0.5853, 0.0667, 0.6, 0.0667, 0.5927, 0.05398, 0.578, 0.05398, 0.5853, 0.0667, 0.578, 0.05398, 0.5707, 0.0667, 0.5853, 0.0667, 0.5633, 0.05398, 0.556, 0.0667, 0.5707, 0.0667, 0.5633, 0.05398, 0.5486, 0.05398, 0.556, 0.0667, 0.5486, 0.05398, 0.5413, 0.0667, 0.556, 0.0667, 0.6441, 0.0667, 0.6367, 0.05398, 0.6294, 0.0667, 0.6441, 0.0667, 0.6514, 0.05398, 0.6367, 0.05398, 0.6514, 0.05398, 0.6441, 0.04126, 0.6367, 0.05398, 0.6808, 0.05398, 0.6734, 0.0667, 0.6881, 0.0667, 0.6808, 0.05398, 0.6661, 0.05398, 0.6734, 0.0667, 0.6661, 0.05398, 0.6588, 0.0667, 0.6734, 0.0667, 0.3637, 0.4381, 0.3342, 0.4447, 0.3332, 0.4281, 0.3522, 0.4225, 0.3342, 0.4447, 0.316, 0.4482, 0.3139, 0.4327, 0.3332, 0.4281, 0.316, 0.4482, 0.2984, 0.451, 0.2957, 0.4364, 0.3139, 0.4327, 0.2984, 0.451, 0.2811, 0.4531, 0.2783, 0.4392, 0.2957, 0.4364, 0.2811, 0.4531, 0.2639, 0.4545, 0.2613, 0.4412, 0.2783, 0.4392, 0.2639, 0.4545, 0.2466, 0.4554, 0.2445, 0.4425, 0.2613, 0.4412, 0.2466, 0.4554, 0.2291, 0.4557, 0.2279, 0.4429, 0.2445, 0.4425, 0.2291, 0.4557, 0.2113, 0.4555, 0.2111, 0.4426, 0.2279, 0.4429, 0.2113, 0.4555, 0.193, 0.4549, 0.1938, 0.4416, 0.2111, 0.4426, 0.193, 0.4549, 0.1742, 0.454, 0.1758, 0.4398, 0.1938, 0.4416, 0.1742, 0.454, 0.1548, 0.4527, 0.1568, 0.4373, 0.1758, 0.4398, 0.1548, 0.4527, 0.1361, 0.4343, 0.1568, 0.4373, 0.8111, 0.5636, 0.7036, 0.51, 0.8038, 0.4245, 0.895, 0.476, 0.7036, 0.51, 0.63, 0.4333, 0.7242, 0.3645, 0.8038, 0.4245, 0.8466, 0.5774, 0.9297, 0.5981, 0.9251, 0.6748, 0.8294, 0.6479, 0.9405, 0.4611, 0.7378, 0.449, 0.7548, 0.3487, 0.8986, 0.3612, 0.6019, 0.04126, 0.6422, 0.04126, 0.6422, 0.08164, 0.6019, 0.08164, 0.6019, 0.08164, 0.6422, 0.08164, 0.6422, 0.122, 0.6019, 0.122, 0.6019, 0.122, 0.6422, 0.122, 0.6422, 0.1624, 0.6019, 0.1624, 0.6019, 0.1624, 0.6422, 0.1624, 0.6422, 0.2028, 0.6019, 0.2028, 0.5615, 0.122, 0.6019, 0.122, 0.6019, 0.1624, 0.5615, 0.1624, 0.6422, 0.122, 0.6826, 0.122, 0.6826, 0.1624, 0.6422, 0.1624, 0.05491, 0.3672, 0.03993, 0.3641, 0.06241, 0.3405, 0.07706, 0.3476, 0.07706, 0.3476, 0.06241, 0.3405, 0.108, 0.3187, 0.1139, 0.3279, 0.07433, 0.3715, 0.05491, 0.3672, 0.07706, 0.3476, 0.08946, 0.3528, 0.08946, 0.3528, 0.07706, 0.3476, 0.1139, 0.3279, 0.1159, 0.3309, 0.09127, 0.3754, 0.07433, 0.3715, 0.08946, 0.3528, 0.1012, 0.3572, 0.1012, 0.3572, 0.08946, 0.3528, 0.1159, 0.3309, 0.1199, 0.3346, 0.1068, 0.3787, 0.09127, 0.3754, 0.1012, 0.3572, 0.1124, 0.3607, 0.1124, 0.3607, 0.1012, 0.3572, 0.1199, 0.3346, 0.1251, 0.3377, 0.1215, 0.3814, 0.1068, 0.3787, 0.1124, 0.3607, 0.1232, 0.3634, 0.1232, 0.3634, 0.1124, 0.3607, 0.1251, 0.3377, 0.1306, 0.3402, 0.1356, 0.3832, 0.1215, 0.3814, 0.1232, 0.3634, 0.1337, 0.3652, 0.1337, 0.3652, 0.1232, 0.3634, 0.1306, 0.3402, 0.1364, 0.3421, 0.1492, 0.3841, 0.1356, 0.3832, 0.1337, 0.3652, 0.1439, 0.3663, 0.1439, 0.3663, 0.1337, 0.3652, 0.1364, 0.3421, 0.1424, 0.3433, 0.1624, 0.3841, 0.1492, 0.3841, 0.1439, 0.3663, 0.154, 0.3666, 0.154, 0.3666, 0.1439, 0.3663, 0.1424, 0.3433, 0.1483, 0.3438, 0.1753, 0.3831, 0.1624, 0.3841, 0.154, 0.3666, 0.1638, 0.3661, 0.1638, 0.3661, 0.154, 0.3666, 0.1483, 0.3438, 0.154, 0.3439, 0.1877, 0.3812, 0.1753, 0.3831, 0.1638, 0.3661, 0.1734, 0.3648, 0.1734, 0.3648, 0.1638, 0.3661, 0.154, 0.3439, 0.1596, 0.3433, 0.1999, 0.3786, 0.1877, 0.3812, 0.1734, 0.3648, 0.1829, 0.3628, 0.1829, 0.3628, 0.1734, 0.3648, 0.1596, 0.3433, 0.165, 0.3421, 0.2117, 0.3751, 0.1999, 0.3786, 0.1829, 0.3628, 0.1921, 0.36, 0.1921, 0.36, 0.1829, 0.3628, 0.165, 0.3421, 0.17, 0.3404, 0.2232, 0.371, 0.2117, 0.3751, 0.1921, 0.36, 0.201, 0.3565, 0.201, 0.3565, 0.1921, 0.36, 0.17, 0.3404, 0.1745, 0.3381, 0.2344, 0.3662, 0.2232, 0.371, 0.201, 0.3565, 0.2096, 0.3522, 0.2096, 0.3522, 0.201, 0.3565, 0.1745, 0.3381, 0.1784, 0.3353, 0.2453, 0.3608, 0.2344, 0.3662, 0.2096, 0.3522, 0.2176, 0.3474, 0.2176, 0.3474, 0.2096, 0.3522, 0.1784, 0.3353, 0.1803, 0.3331, 0.2539, 0.3559, 0.2453, 0.3608, 0.2176, 0.3474, 0.2268, 0.3407, 0.2268, 0.3407, 0.2176, 0.3474, 0.1803, 0.3331, 0.1856, 0.3258, 0.04547, 0.3894, 0.03475, 0.3885, 0.03993, 0.3641, 0.05491, 0.3672, 0.8304, 0.6429, 0.8277, 0.5979, 0.9424, 0.596, 0.9463, 0.6409, 0.799, 0.6619, 0.7946, 0.6098, 0.9101, 0.6088, 0.9138, 0.661, 0.9594, 0.6058, 0.971, 0.5974, 0.9951, 0.6078, 0.9815, 0.6175, 0.9375, 0.3767, 0.9339, 0.4286, 0.8191, 0.4232, 0.8235, 0.3713, 0.2242, 0.3481, 0.2239, 0.3474, 0.2248, 0.3477, 0.2247, 0.3479, 0.9411, 0.5976, 0.9511, 0.5895, 0.971, 0.5974, 0.9594, 0.6058, 0.9258, 0.3722, 0.9243, 0.4218, 0.8147, 0.418, 0.8168, 0.3685, 0.8498, 0.5718, 0.8542, 0.5629, 0.8775, 0.57, 0.8645, 0.5761, 0.923, 0.5905, 0.9311, 0.5828, 0.9511, 0.5895, 0.9411, 0.5976, 0.828, 0.599, 0.8267, 0.5577, 0.9182, 0.5589, 0.919, 0.6003, 0.9719, 0.3602, 0.9738, 0.4057, 0.873, 0.4053, 0.8716, 0.3598, 0.9056, 0.5867, 0.9057, 0.578, 0.9311, 0.5828, 0.923, 0.5905, 0.7922, 0.6509, 0.7899, 0.6062, 0.8888, 0.6069, 0.8905, 0.6515, 0.8983, 0.3673, 0.8943, 0.41, 0.7999, 0.405, 0.8045, 0.3623, 0.3478, 0.5866, 0.3151, 0.6053, 0.305, 0.5769, 0.3261, 0.5711, 0.7946, 0.5701, 0.7919, 0.5303, 0.88, 0.5302, 0.8823, 0.5701, 0.2119, 0.5607, 0.2122, 0.5607, 0.2122, 0.5609, 0.212, 0.5608, 0.2122, 0.5607, 0.2124, 0.5607, 0.2124, 0.5608, 0.2122, 0.5609, 0.2258, 0.3477, 0.2258, 0.348, 0.2255, 0.3481, 0.2253, 0.3479, 0.2253, 0.3479, 0.2255, 0.3481, 0.2253, 0.3481, 0.225, 0.3481, 0.2254, 0.3476, 0.2258, 0.3477, 0.2253, 0.3479, 0.2248, 0.3477, 0.2248, 0.3477, 0.2253, 0.3479, 0.225, 0.3481, 0.2247, 0.3479, 0.2119, 0.5607, 0.2121, 0.5606, 0.2122, 0.5606, 0.2122, 0.5607, 0.2122, 0.5607, 0.2122, 0.5606, 0.2124, 0.5607, 0.2124, 0.5607, 0.2265, 0.3476, 0.2262, 0.348, 0.2258, 0.348, 0.2258, 0.3477, 0.3175, 0.5169, 0.345, 0.5392, 0.3268, 0.5473, 0.31, 0.5374, 0.07942, 0.7873, 0.2064, 0.7842, 0.221, 0.8694, 0.0938, 0.8708, 0.2257, 0.3482, 0.2252, 0.3483, 0.2253, 0.3481, 0.2255, 0.3481, 0.2256, 0.347, 0.2265, 0.3476, 0.2258, 0.3477, 0.2254, 0.3476, 0.345, 0.5392, 0.3556, 0.5646, 0.3326, 0.5599, 0.3268, 0.5473, 0.3556, 0.5646, 0.3478, 0.5866, 0.3261, 0.5711, 0.3326, 0.5599, 0.2252, 0.3483, 0.2247, 0.3483, 0.225, 0.3481, 0.2253, 0.3481, 0.2112, 0.3676, 0.08948, 0.3403, 0.2215, 0.3504, 0.2241, 0.3499, 0.1607, 0.09747, 0.3091, 0.1458, 0.2413, 0.3388, 0.2207, 0.3334, 0.3285, 0.3287, 0.2112, 0.3676, 0.2241, 0.3499, 0.2266, 0.3494, 0.07883, 0.168, 0.221, 0.1292, 0.1601, 0.511, 0.03283, 0.5198, 0.3091, 0.1458, 0.3795, 0.2382, 0.2358, 0.3486, 0.2413, 0.3388, 0.01664, 0.2626, 0.03799, 0.1744, 0.203, 0.3417, 0.2104, 0.3505, 0.08948, 0.3403, 0.01664, 0.2626, 0.2104, 0.3505, 0.2215, 0.3504, 0.3795, 0.2382, 0.3285, 0.3287, 0.2266, 0.3494, 0.2358, 0.3486, 0.9056, 0.5867, 0.8935, 0.5924, 0.8995, 0.5844, 0.8999, 0.5841, 0.9057, 0.578, 0.9056, 0.5867, 0.8999, 0.5841, 0.9001, 0.5837, 0.8943, 0.571, 0.9057, 0.578, 0.9001, 0.5837, 0.9004, 0.5829, 0.8935, 0.5924, 0.876, 0.5919, 0.8986, 0.5851, 0.8995, 0.5844, 0.8775, 0.57, 0.8943, 0.571, 0.9004, 0.5829, 0.8987, 0.5819, 0.8645, 0.5761, 0.8775, 0.57, 0.8987, 0.5819, 0.8962, 0.5827, 0.876, 0.5919, 0.8639, 0.5852, 0.8963, 0.5845, 0.8986, 0.5851, 0.8639, 0.5852, 0.8645, 0.5761, 0.8962, 0.5827, 0.8963, 0.5845, 0.8277, 0.5979, 0.8259, 0.5662, 0.9397, 0.5643, 0.9424, 0.596, 0.7946, 0.6098, 0.7915, 0.573, 0.9074, 0.572, 0.9101, 0.6088, 0.971, 0.5974, 0.979, 0.591, 1.004, 0.6003, 0.9951, 0.6078, 0.9339, 0.4286, 0.9313, 0.4652, 0.8161, 0.4598, 0.8191, 0.4232, 0.8775, 0.57, 0.8819, 0.5639, 0.8996, 0.5646, 0.8943, 0.571, 0.9511, 0.5895, 0.9581, 0.5835, 0.979, 0.591, 0.971, 0.5974, 0.9243, 0.4218, 0.9233, 0.4568, 0.8132, 0.453, 0.8147, 0.418, 0.873, 0.4053, 0.8739, 0.4374, 0.8078, 0.4318, 0.8101, 0.4044, 0.9311, 0.5828, 0.9376, 0.5769, 0.9581, 0.5835, 0.9511, 0.5895, 0.8267, 0.5577, 0.8257, 0.5285, 0.9176, 0.5298, 0.9182, 0.5589, 0.9738, 0.4057, 0.9752, 0.4378, 0.8739, 0.4374, 0.873, 0.4053, 0.9057, 0.578, 0.9116, 0.5714, 0.9376, 0.5769, 0.9311, 0.5828, 0.7899, 0.6062, 0.7883, 0.5747, 0.8876, 0.5754, 0.8888, 0.6069, 0.8943, 0.41, 0.8914, 0.4401, 0.7967, 0.4351, 0.7999, 0.405, 0.8943, 0.571, 0.8996, 0.5646, 0.9116, 0.5714, 0.9057, 0.578, 0.7919, 0.5303, 0.7899, 0.5022, 0.8785, 0.5022, 0.88, 0.5302, 0.8154, 0.3897, 0.8118, 0.3273, 0.9192, 0.3255, 0.9245, 0.388, 0.7742, 0.3684, 0.7681, 0.296, 0.8877, 0.295, 0.8929, 0.3674, 0.2347, 0.4115, 0.2536, 0.3066, 0.3642, 0.3113, 0.3459, 0.4179, 0.9171, 0.669, 0.912, 0.7411, 0.7932, 0.7356, 0.7992, 0.6635, 0.7353, 0.5707, 0.7311, 0.5416, 0.7634, 0.5388, 0.7669, 0.5665, 0.1328, 0.4066, 0.149, 0.3028, 0.2536, 0.3066, 0.2347, 0.4115, 0.9175, 0.6514, 0.9154, 0.7203, 0.8018, 0.7164, 0.8048, 0.6475, 0.8901, 0.6157, 0.8992, 0.6787, 0.7413, 0.6645, 0.7641, 0.602, 0.03338, 0.4021, 0.04646, 0.2979, 0.149, 0.3028, 0.1328, 0.4066, 0.8205, 0.3663, 0.8186, 0.3089, 0.9134, 0.3102, 0.9145, 0.3676, 0.8579, 0.5062, 0.8661, 0.4901, 0.8924, 0.4961, 0.8832, 0.5118, 0.7913, 0.5598, 0.7859, 0.5283, 0.8476, 0.5316, 0.85, 0.5609, 0.7793, 0.3995, 0.7761, 0.3375, 0.8784, 0.3382, 0.8808, 0.4002, 0.8756, 0.6078, 0.87, 0.6671, 0.7722, 0.6619, 0.7786, 0.6026, 0.7669, 0.5665, 0.7634, 0.5388, 0.7859, 0.5283, 0.7913, 0.5598, 0.7791, 0.3459, 0.7753, 0.2906, 0.8666, 0.2905, 0.8697, 0.3459, 0.114, 0.122, 0.185, 0.1129, 0.1995, 0.1654, 0.1268, 0.1733, 0.001258, 0.6218, 0.1003, 0.6072, 0.1198, 0.6493, 0.04031, 0.6662, 0.1031, 0.3862, 0.1831, 0.382, 0.1655, 0.4363, 0.08345, 0.4403, 0.05682, 0.9344, 0.1607, 0.8712, 0.2381, 0.9558, 0.1133, 0.9999, 0.1268, 0.1733, 0.1995, 0.1654, 0.2059, 0.219, 0.1315, 0.2258, 0.04031, 0.6662, 0.1198, 0.6493, 0.1185, 0.6969, 0.03515, 0.7135, 0.08345, 0.4403, 0.1655, 0.4363, 0.146, 0.4903, 0.06181, 0.4948, 0.1315, 0.2258, 0.2059, 0.219, 0.2046, 0.2732, 0.1285, 0.2789, 0.03515, 0.7135, 0.1185, 0.6969, 0.1085, 0.7656, 5.642e-05, 0.8092, 0.06181, 0.4948, 0.146, 0.4903, 0.1268, 0.5443, 0.04037, 0.5499, 0.1285, 0.2789, 0.2046, 0.2732, 0.1966, 0.3277, 0.1186, 0.3324, 5.642e-05, 0.8092, 0.1085, 0.7656, 0.1293, 0.8193, 0.02169, 0.8729, 0.04037, 0.5499, 0.1268, 0.5443, 0.1003, 0.6072, 0.001258, 0.6218, 0.1186, 0.3324, 0.1966, 0.3277, 0.1831, 0.382, 0.1031, 0.3862, 0.02169, 0.8729, 0.1293, 0.8193, 0.1607, 0.8712, 0.05682, 0.9344, 0.07665, 0.03502, 0.1436, 0.02467, 0.185, 0.1129, 0.114, 0.122, 0.684, 0.657, 0.7202, 0.6715, 0.7137, 0.6764, 0.6833, 0.6621, 0.6817, 0.6599, 0.6827, 0.6578, 0.6697, 0.6734, 0.6833, 0.6621, 0.7137, 0.6764, 0.7008, 0.6892, 0.6865, 0.6313, 0.7245, 0.6515, 0.7202, 0.6715, 0.684, 0.657, 0.6416, 0.6424, 0.6865, 0.6313, 0.684, 0.657, 0.6579, 0.6651, 0.7245, 0.6515, 0.7403, 0.6646, 0.7383, 0.6721, 0.7202, 0.6715, 0.7478, 0.7019, 0.7513, 0.7027, 0.7473, 0.7056, 0.7466, 0.7039, 0.02907, 0.3625, 0.1729, 0.3324, 0.1432, 0.5328, 0.1352, 0.5423, 0.1729, 0.3324, 0.2355, 0.3242, 0.1617, 0.5264, 0.1432, 0.5328, 0.6833, 0.6621, 0.6697, 0.6734, 0.6643, 0.67, 0.6817, 0.6599, 0.6817, 0.6599, 0.6643, 0.67, 0.6601, 0.6668, 0.6827, 0.6578, 0.6579, 0.6651, 0.684, 0.657, 0.6827, 0.6578, 0.6601, 0.6668, 0.2241, 0.3499, 0.2215, 0.3504, 0.2247, 0.3483, 0.2252, 0.3483, 0.2207, 0.3334, 0.2413, 0.3388, 0.2265, 0.3476, 0.2256, 0.347, 0.2266, 0.3494, 0.2241, 0.3499, 0.2252, 0.3483, 0.2257, 0.3482, 0.03283, 0.5198, 0.1601, 0.511, 0.2064, 0.7842, 0.07942, 0.7873, 0.2413, 0.3388, 0.2358, 0.3486, 0.2262, 0.348, 0.2265, 0.3476, 0.2104, 0.3505, 0.203, 0.3417, 0.2239, 0.3474, 0.2242, 0.3481, 0.2215, 0.3504, 0.2104, 0.3505, 0.2242, 0.3481, 0.2247, 0.3483, 0.2358, 0.3486, 0.2266, 0.3494, 0.2257, 0.3482, 0.2262, 0.348, 0.8999, 0.5841, 0.8995, 0.5844, 0.8994, 0.5838, 0.8995, 0.5838, 0.9001, 0.5837, 0.8999, 0.5841, 0.8995, 0.5838, 0.8996, 0.5837, 0.9004, 0.5829, 0.9001, 0.5837, 0.8996, 0.5837, 0.8995, 0.5836, 0.8995, 0.5844, 0.8986, 0.5851, 0.8992, 0.5839, 0.8994, 0.5838, 0.8987, 0.5819, 0.9004, 0.5829, 0.8995, 0.5836, 0.8994, 0.5835, 0.8962, 0.5827, 0.8987, 0.5819, 0.8994, 0.5835, 0.8991, 0.5835, 0.8986, 0.5851, 0.8963, 0.5845, 0.899, 0.5838, 0.8992, 0.5839, 0.8963, 0.5845, 0.8962, 0.5827, 0.8991, 0.5835, 0.899, 0.5838, 0.3722, 0.4566, 0.3424, 0.4614, 0.3383, 0.453, 0.368, 0.4473, 0.3424, 0.4614, 0.3229, 0.4642, 0.3195, 0.4562, 0.3383, 0.453, 0.3229, 0.4642, 0.304, 0.4667, 0.3012, 0.4588, 0.3195, 0.4562, 0.304, 0.4667, 0.2854, 0.4686, 0.2833, 0.4608, 0.3012, 0.4588, 0.2854, 0.4686, 0.2671, 0.4699, 0.2655, 0.4622, 0.2833, 0.4608, 0.2671, 0.4699, 0.2486, 0.4708, 0.2476, 0.4631, 0.2655, 0.4622, 0.2486, 0.4708, 0.23, 0.4712, 0.2296, 0.4634, 0.2476, 0.4631, 0.23, 0.4712, 0.211, 0.4713, 0.2112, 0.4634, 0.2296, 0.4634, 0.211, 0.4713, 0.1915, 0.4711, 0.1923, 0.463, 0.2112, 0.4634, 0.1915, 0.4711, 0.1713, 0.4708, 0.1727, 0.4624, 0.1923, 0.463, 0.9384, 0.5185, 0.6699, 0.4848, 0.7423, 0.3754, 0.8708, 0.3958, 0.7676, 0.301, 0.8644, 0.3144, 0.8599, 0.3618, 0.7573, 0.3513, 0.8644, 0.3144, 0.9634, 0.3031, 0.9668, 0.3591, 0.8599, 0.3618, 0.8045, 0.489, 0.8849, 0.5071, 0.8658, 0.5423, 0.7876, 0.5235, 0.8849, 0.5071, 0.9712, 0.5225, 0.9504, 0.5603, 0.8658, 0.5423, 0.934, 0.5673, 0.7388, 0.5702, 0.7383, 0.5096, 0.9372, 0.5142, 0.1627, 0.4621, 0.1727, 0.4624, 0.1713, 0.4708, 0.8148, 0.266, 0.8708, 0.3958, 0.7423, 0.3754, 0.7899, 0.5022, 0.7868, 0.4566, 0.8759, 0.4565, 0.8785, 0.5022, 0.7766, 0.6448, 0.7737, 0.6219, 0.8021, 0.623, 0.8065, 0.649, 0.8914, 0.4401, 0.8868, 0.4891, 0.7914, 0.484, 0.7967, 0.4351, 0.7883, 0.5747, 0.7857, 0.5235, 0.8856, 0.5242, 0.8876, 0.5754, 0.8065, 0.649, 0.8021, 0.623, 0.8547, 0.6195, 0.8567, 0.6436, 0.835, 0.552, 0.8417, 0.5386, 0.8649, 0.5431, 0.8574, 0.556, 0.8257, 0.5285, 0.8242, 0.4812, 0.9167, 0.4824, 0.9176, 0.5298, -0.003559, 0.6965, 0.007232, 0.6106, 0.1004, 0.6141, 0.08706, 0.6997, 0.8739, 0.4374, 0.8755, 0.4896, 0.8039, 0.4762, 0.8078, 0.4318, 0.9233, 0.4568, 0.9216, 0.5136, 0.8107, 0.5098, 0.8132, 0.453, 0.08706, 0.6997, 0.1004, 0.6141, 0.1969, 0.6212, 0.1813, 0.7078, 0.7472, 0.6532, 0.7437, 0.6291, 0.7737, 0.6219, 0.7766, 0.6448, 0.9313, 0.4652, 0.9272, 0.5248, 0.8112, 0.5193, 0.8161, 0.4598, 0.1813, 0.7078, 0.1969, 0.6212, 0.3093, 0.6313, 0.2943, 0.7193, 0.7915, 0.573, 0.7865, 0.5132, 0.9032, 0.5123, 0.9074, 0.572, 0.8259, 0.5662, 0.8228, 0.5146, 0.9353, 0.5128, 0.9397, 0.5643, 0.7868, 0.4566, 0.7829, 0.4013, 0.8728, 0.4012, 0.8759, 0.4565, 0.7829, 0.4013, 0.7791, 0.3459, 0.8697, 0.3459, 0.8728, 0.4012, 0.7737, 0.6219, 0.7703, 0.5942, 0.7967, 0.5914, 0.8021, 0.623, 0.7703, 0.5942, 0.7669, 0.5665, 0.7913, 0.5598, 0.7967, 0.5914, 0.8868, 0.4891, 0.8812, 0.5484, 0.785, 0.5433, 0.7914, 0.484, 0.8812, 0.5484, 0.8756, 0.6078, 0.7786, 0.6026, 0.785, 0.5433, 0.7857, 0.5235, 0.7825, 0.4615, 0.8832, 0.4622, 0.8856, 0.5242, 0.7825, 0.4615, 0.7793, 0.3995, 0.8808, 0.4002, 0.8832, 0.4622, 0.8021, 0.623, 0.7967, 0.5914, 0.8523, 0.5902, 0.8547, 0.6195, 0.7967, 0.5914, 0.7913, 0.5598, 0.85, 0.5609, 0.8523, 0.5902, 0.8417, 0.5386, 0.8498, 0.5224, 0.8741, 0.5274, 0.8649, 0.5431, 0.8498, 0.5224, 0.8579, 0.5062, 0.8832, 0.5118, 0.8741, 0.5274, 0.8242, 0.4812, 0.8223, 0.4237, 0.9156, 0.425, 0.9167, 0.4824, 0.8223, 0.4237, 0.8205, 0.3663, 0.9145, 0.3676, 0.9156, 0.425, 0.007232, 0.6106, 0.02031, 0.5064, 0.1166, 0.5103, 0.1004, 0.6141, 0.02031, 0.5064, 0.03338, 0.4021, 0.1328, 0.4066, 0.1166, 0.5103, 0.8755, 0.4896, 0.8819, 0.5527, 0.7855, 0.5393, 0.8039, 0.4762, 0.8819, 0.5527, 0.8901, 0.6157, 0.7641, 0.602, 0.7855, 0.5393, 0.9216, 0.5136, 0.9195, 0.5825, 0.8078, 0.5787, 0.8107, 0.5098, 0.9195, 0.5825, 0.9175, 0.6514, 0.8048, 0.6475, 0.8078, 0.5787, 0.1004, 0.6141, 0.1166, 0.5103, 0.2158, 0.5164, 0.1969, 0.6212, 0.1166, 0.5103, 0.1328, 0.4066, 0.2347, 0.4115, 0.2158, 0.5164, 0.7437, 0.6291, 0.7395, 0.5999, 0.7703, 0.5942, 0.7737, 0.6219, 0.7395, 0.5999, 0.7353, 0.5707, 0.7669, 0.5665, 0.7703, 0.5942, 0.9272, 0.5248, 0.9221, 0.5969, 0.8052, 0.5914, 0.8112, 0.5193, 0.9221, 0.5969, 0.9171, 0.669, 0.7992, 0.6635, 0.8052, 0.5914, 0.1969, 0.6212, 0.2158, 0.5164, 0.3276, 0.5246, 0.3093, 0.6313, 0.2158, 0.5164, 0.2347, 0.4115, 0.3459, 0.4179, 0.3276, 0.5246, 0.7865, 0.5132, 0.7804, 0.4408, 0.898, 0.4398, 0.9032, 0.5123, 0.7804, 0.4408, 0.7742, 0.3684, 0.8929, 0.3674, 0.898, 0.4398, 0.8228, 0.5146, 0.8191, 0.4522, 0.9299, 0.4504, 0.9353, 0.5128, 0.8191, 0.4522, 0.8154, 0.3897, 0.9245, 0.388, 0.9299, 0.4504, 0.895, 0.476, 0.9316, 0.6069, 0.8111, 0.5636])
me_cylinder.materials.append(mat_collie)
me_cylinder.use_remesh_fix_poles = True
me_cylinder.use_remesh_preserve_attributes = False
me_cylinder.use_mirror_vertex_groups = False
me_cylinder.update()

# ---- objects
ob_cylinder = bpy.data.objects.new('Cylinder', me_cylinder)

# ---- transforms, parenting, visibility, modifiers, constraints
ob_cylinder.location = (0.0, 0.0, 0.7277)
ob_cylinder.rotation_euler = (1.571, -0.0, 0.0)
ob_cylinder.scale = (0.3725, 0.3725, 0.7209)
ob_cylinder.lineart.crease_threshold = 0.0
_m = ob_cylinder.modifiers.new('Mirror', 'MIRROR')
_m.use_clip = True

# ---- collection membership
col_collection.objects.link(ob_cylinder)

# ---- scene / render settings (as saved in the file)
scene.frame_start = 1; scene.frame_end = 250; scene.frame_set(1)
scene.render.engine = 'BLENDER_EEVEE_NEXT'
scene.cycles.use_denoising = False
scene.cycles.samples = 128
scene.cycles.sampling_pattern = 'TABULATED_SOBOL'
scene.cycles.use_adaptive_sampling = False
scene.cycles.use_light_tree = False
scene.view_settings.view_transform = 'Filmic'
bpy.context.view_layer.update()

# ---- added for rendering (the .blend has no active camera and no usable light): camera, sun
cam_auto = bpy.data.cameras.new('AutoCamera')
cam_auto.lens = 50.0
cam_auto.sensor_width = 36.0
cam_auto.clip_end = 1000.0
ob_auto_camera = bpy.data.objects.new('AutoCamera', cam_auto)
scene.collection.objects.link(ob_auto_camera)
ob_auto_camera.location = (1.9598, -2.47173, 2.02547)
ob_auto_camera.rotation_euler = (1.09748, -7.21219e-08, 0.694738)
scene.camera = ob_auto_camera
light_auto_sun = bpy.data.lights.new('AutoSun', 'SUN')
light_auto_sun.energy = 3.0
light_auto_sun.angle = 0.0523599
ob_auto_sun = bpy.data.objects.new('AutoSun', light_auto_sun)
scene.collection.objects.link(ob_auto_sun)
ob_auto_sun.rotation_euler = (0.872665, 0.174533, 0.523599)
bpy.context.view_layer.update()
